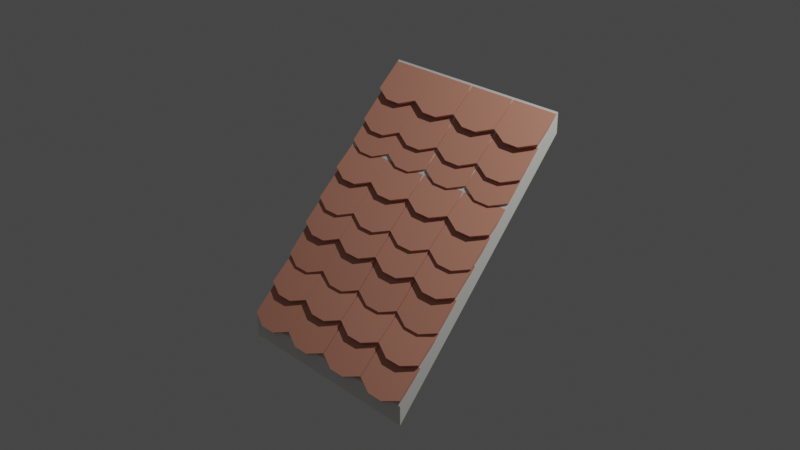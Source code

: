 # Source: Roof01_house4.blend  (saved by Blender 2.90.8; exported with 4.5.12 LTS)
import bpy
from mathutils import Matrix  # noqa: F401  (used for matrix-valued properties, if any)

bpy.ops.wm.read_factory_settings(use_empty=True)
scene = bpy.context.scene
scene.name = 'Scene'

# ---- collections
col_collection = bpy.data.collections.new('Collection'); scene.collection.children.link(col_collection)

# ---- materials (node trees are filled in below, after node groups)
mat_cream_house04 = bpy.data.materials.new('Cream_house04')
mat_cream_house04.use_transparent_shadow = False
mat_roof_house04 = bpy.data.materials.new('Roof_house04')
mat_roof_house04.use_transparent_shadow = False

# ---- material node trees
mat_cream_house04.use_nodes = True; mat_cream_house04.node_tree.nodes.clear()
_N = mat_cream_house04.node_tree.nodes; _L = mat_cream_house04.node_tree.links
n0 = _N.new('ShaderNodeBsdfPrincipled'); n0.name = 'Principled BSDF'; n0.location = (10, 300)
n0.distribution = 'GGX'
n0.subsurface_method = 'BURLEY'
n0.inputs[0].default_value = (0.8796, 0.8714, 0.8308, 1.0)
n0.inputs[3].default_value = 1.45
n0.inputs[27].default_value = (0.0, 0.0, 0.0, 1.0)
n0.inputs[28].default_value = 1.0
n1 = _N.new('ShaderNodeOutputMaterial'); n1.name = 'Material Output'; n1.location = (300, 300)
_L.new(n0.outputs[0], n1.inputs[0])
n1.is_active_output = True
mat_roof_house04.use_nodes = True; mat_roof_house04.node_tree.nodes.clear()
_N = mat_roof_house04.node_tree.nodes; _L = mat_roof_house04.node_tree.links
n0 = _N.new('ShaderNodeBsdfPrincipled'); n0.name = 'Principled BSDF'; n0.location = (10, 300)
n0.distribution = 'GGX'
n0.subsurface_method = 'BURLEY'
n0.inputs[0].default_value = (0.7011, 0.305, 0.2122, 1.0)
n0.inputs[3].default_value = 1.45
n0.inputs[27].default_value = (0.0, 0.0, 0.0, 1.0)
n0.inputs[28].default_value = 1.0
n1 = _N.new('ShaderNodeOutputMaterial'); n1.name = 'Material Output'; n1.location = (300, 300)
_L.new(n0.outputs[0], n1.inputs[0])
n1.is_active_output = True

# ---- world
world_world = bpy.data.worlds.new('World'); scene.world = world_world
world_world.use_nodes = True; world_world.node_tree.nodes.clear()
_N = world_world.node_tree.nodes; _L = world_world.node_tree.links
n0 = _N.new('ShaderNodeOutputWorld'); n0.name = 'World Output'; n0.location = (300, 300)
n1 = _N.new('ShaderNodeBackground'); n1.name = 'Background'; n1.location = (10, 300)
n1.inputs[0].default_value = (0.05088, 0.05088, 0.05088, 1.0)
_L.new(n1.outputs[0], n0.inputs[0])
n0.is_active_output = True
world_world.color = (0.05088, 0.05088, 0.05088)
world_world.use_sun_shadow = False
world_world.sun_shadow_jitter_overblur = 0.0

# ---- cameras
cam_camera = bpy.data.cameras.new('Camera')
cam_camera.clip_end = 100.0
cam_camera.ortho_scale = 7.314

# ---- lights
light_light = bpy.data.lights.new('Light', 'POINT')
light_light.transmission_factor = 0.0
light_light.energy = 1000.0
light_light.shadow_soft_size = 0.1
light_light.shadow_maximum_resolution = 0.006
light_light.use_absolute_resolution = True

# ---- meshes
me_cube_001 = bpy.data.meshes.new('Cube.001')
me_cube_001.from_pydata([(1.115, 1.041, 0.968), (-1.111, 1.041, 0.968), (1.115, -1.038, -1.437), (-1.111, -1.038, -1.437), (1.115, 1.041, 1.184), (-1.111, 1.041, 1.184), (1.115, -1.038, -1.222), (-1.111, -1.038, -1.222), (-0.5616, -1.028, -1.17), (-0.5616, -1.045, -1.152), (-1.108, -1.028, -1.17), (-1.108, -1.045, -1.152), (-0.5616, -0.7671, -0.9212), (-0.5616, -0.7847, -0.9028), (-1.108, -0.7671, -0.9212), (-1.108, -0.7847, -0.9028), (-0.9262, -1.095, -1.234), (-0.7439, -1.095, -1.234), (-0.7439, -1.112, -1.216), (-0.9262, -1.112, -1.216), (-0.7439, -0.7671, -0.9212), (-0.9262, -0.7671, -0.9212), (-0.9262, -0.7847, -0.9028), (-0.7439, -0.7847, -0.9028), (-0.009159, -1.028, -1.17), (-0.009159, -1.045, -1.152), (-0.5561, -1.028, -1.17), (-0.5561, -1.045, -1.152), (-0.009159, -0.7671, -0.9212), (-0.009159, -0.7847, -0.9028), (-0.5561, -0.7671, -0.9212), (-0.5561, -0.7847, -0.9028), (-0.3738, -1.095, -1.234), (-0.1915, -1.095, -1.234), (-0.1915, -1.112, -1.216), (-0.3738, -1.112, -1.216), (-0.1915, -0.7671, -0.9212), (-0.3738, -0.7671, -0.9212), (-0.3738, -0.7847, -0.9028), (-0.1915, -0.7847, -0.9028), (0.5528, -1.028, -1.17), (0.5528, -1.045, -1.152), (0.005886, -1.028, -1.17), (0.005886, -1.045, -1.152), (0.5528, -0.7671, -0.9212), (0.5528, -0.7847, -0.9028), (0.005886, -0.7671, -0.9212), (0.005886, -0.7847, -0.9028), (0.1882, -1.095, -1.234), (0.3705, -1.095, -1.234), (0.3705, -1.112, -1.216), (0.1882, -1.112, -1.216), (0.3705, -0.7671, -0.9212), (0.1882, -0.7671, -0.9212), (0.1882, -0.7847, -0.9028), (0.3705, -0.7847, -0.9028), (1.112, -1.028, -1.17), (1.112, -1.045, -1.152), (0.5647, -1.028, -1.17), (0.5647, -1.045, -1.152), (1.112, -0.7671, -0.9212), (1.112, -0.7847, -0.9028), (0.5647, -0.7671, -0.9212), (0.5647, -0.7847, -0.9028), (0.747, -1.095, -1.234), (0.9293, -1.095, -1.234), (0.9293, -1.112, -1.216), (0.747, -1.112, -1.216), (0.9293, -0.7671, -0.9212), (0.747, -0.7671, -0.9212), (0.747, -0.7847, -0.9028), (0.9293, -0.7847, -0.9028), (-0.5616, -0.7886, -0.8853), (-0.5616, -0.8054, -0.8662), (-1.108, -0.7886, -0.8853), (-1.108, -0.8054, -0.8662), (-0.5616, -0.5178, -0.6473), (-0.5616, -0.5346, -0.6282), (-1.108, -0.5178, -0.6473), (-1.108, -0.5346, -0.6282), (-0.9262, -0.8581, -0.9465), (-0.7439, -0.8581, -0.9465), (-0.7439, -0.8749, -0.9273), (-0.9262, -0.8749, -0.9273), (-0.7439, -0.5178, -0.6473), (-0.9262, -0.5178, -0.6473), (-0.9262, -0.5346, -0.6282), (-0.7439, -0.5346, -0.6282), (-0.009159, -0.7886, -0.8853), (-0.009159, -0.8054, -0.8662), (-0.5561, -0.7886, -0.8853), (-0.5561, -0.8054, -0.8662), (-0.009159, -0.5178, -0.6473), (-0.009159, -0.5346, -0.6282), (-0.5561, -0.5178, -0.6473), (-0.5561, -0.5346, -0.6282), (-0.3738, -0.8581, -0.9465), (-0.1915, -0.8581, -0.9465), (-0.1915, -0.8749, -0.9273), (-0.3738, -0.8749, -0.9273), (-0.1915, -0.5178, -0.6473), (-0.3738, -0.5178, -0.6473), (-0.3738, -0.5346, -0.6282), (-0.1915, -0.5346, -0.6282), (0.5528, -0.7886, -0.8853), (0.5528, -0.8054, -0.8662), (0.005886, -0.7886, -0.8853), (0.005886, -0.8054, -0.8662), (0.5528, -0.5178, -0.6473), (0.5528, -0.5346, -0.6282), (0.005886, -0.5178, -0.6473), (0.005886, -0.5346, -0.6282), (0.1882, -0.8581, -0.9465), (0.3705, -0.8581, -0.9465), (0.3705, -0.8749, -0.9273), (0.1882, -0.8749, -0.9273), (0.3705, -0.5178, -0.6473), (0.1882, -0.5178, -0.6473), (0.1882, -0.5346, -0.6282), (0.3705, -0.5346, -0.6282), (1.112, -0.7886, -0.8853), (1.112, -0.8054, -0.8662), (0.5647, -0.7886, -0.8853), (0.5647, -0.8054, -0.8662), (1.112, -0.5178, -0.6473), (1.112, -0.5346, -0.6282), (0.5647, -0.5178, -0.6473), (0.5647, -0.5346, -0.6282), (0.747, -0.8581, -0.9465), (0.9293, -0.8581, -0.9465), (0.9293, -0.8749, -0.9273), (0.747, -0.8749, -0.9273), (0.9293, -0.5178, -0.6473), (0.747, -0.5178, -0.6473), (0.747, -0.5346, -0.6282), (0.9293, -0.5346, -0.6282), (-0.5616, -0.5436, -0.633), (-0.5616, -0.5619, -0.6153), (-1.108, -0.5436, -0.633), (-1.108, -0.5619, -0.6153), (-0.5616, -0.2924, -0.3743), (-0.5616, -0.3107, -0.3566), (-1.108, -0.2924, -0.3743), (-1.108, -0.3107, -0.3566), (-0.9262, -0.6081, -0.6995), (-0.7439, -0.6081, -0.6995), (-0.7439, -0.6264, -0.6817), (-0.9262, -0.6264, -0.6817), (-0.7439, -0.2924, -0.3743), (-0.9262, -0.2924, -0.3743), (-0.9262, -0.3107, -0.3566), (-0.7439, -0.3107, -0.3566), (-0.009159, -0.5436, -0.633), (-0.009159, -0.5619, -0.6153), (-0.5561, -0.5436, -0.633), (-0.5561, -0.5619, -0.6153), (-0.009159, -0.2924, -0.3743), (-0.009159, -0.3107, -0.3566), (-0.5561, -0.2924, -0.3743), (-0.5561, -0.3107, -0.3566), (-0.3738, -0.6081, -0.6995), (-0.1915, -0.6081, -0.6995), (-0.1915, -0.6264, -0.6817), (-0.3738, -0.6264, -0.6817), (-0.1915, -0.2924, -0.3743), (-0.3738, -0.2924, -0.3743), (-0.3738, -0.3107, -0.3566), (-0.1915, -0.3107, -0.3566), (0.5528, -0.5436, -0.633), (0.5528, -0.5619, -0.6153), (0.005886, -0.5436, -0.633), (0.005886, -0.5619, -0.6153), (0.5528, -0.2924, -0.3743), (0.5528, -0.3107, -0.3566), (0.005886, -0.2924, -0.3743), (0.005886, -0.3107, -0.3566), (0.1882, -0.6081, -0.6995), (0.3705, -0.6081, -0.6995), (0.3705, -0.6264, -0.6817), (0.1882, -0.6264, -0.6817), (0.3705, -0.2924, -0.3743), (0.1882, -0.2924, -0.3743), (0.1882, -0.3107, -0.3566), (0.3705, -0.3107, -0.3566), (1.112, -0.5436, -0.633), (1.112, -0.5619, -0.6153), (0.5647, -0.5436, -0.633), (0.5647, -0.5619, -0.6153), (1.112, -0.2924, -0.3743), (1.112, -0.3107, -0.3566), (0.5647, -0.2924, -0.3743), (0.5647, -0.3107, -0.3566), (0.747, -0.6081, -0.6995), (0.9293, -0.6081, -0.6995), (0.9293, -0.6264, -0.6817), (0.747, -0.6264, -0.6817), (0.9293, -0.2924, -0.3743), (0.747, -0.2924, -0.3743), (0.747, -0.3107, -0.3566), (0.9293, -0.3107, -0.3566), (-0.5616, -0.3152, -0.3393), (-0.5616, -0.3328, -0.3208), (-1.108, -0.3152, -0.3393), (-1.108, -0.3328, -0.3208), (-0.5616, -0.05352, -0.09132), (-0.5616, -0.07104, -0.07283), (-1.108, -0.05352, -0.09132), (-1.108, -0.07104, -0.07283), (-0.9262, -0.3824, -0.403), (-0.7439, -0.3824, -0.403), (-0.7439, -0.4, -0.3845), (-0.9262, -0.4, -0.3845), (-0.7439, -0.05352, -0.09132), (-0.9262, -0.05352, -0.09132), (-0.9262, -0.07104, -0.07283), (-0.7439, -0.07104, -0.07283), (-0.009159, -0.3152, -0.3393), (-0.009159, -0.3328, -0.3208), (-0.5561, -0.3152, -0.3393), (-0.5561, -0.3328, -0.3208), (-0.009159, -0.05352, -0.09132), (-0.009159, -0.07104, -0.07283), (-0.5561, -0.05352, -0.09132), (-0.5561, -0.07104, -0.07283), (-0.3738, -0.3824, -0.403), (-0.1915, -0.3824, -0.403), (-0.1915, -0.4, -0.3845), (-0.3738, -0.4, -0.3845), (-0.1915, -0.05352, -0.09132), (-0.3738, -0.05352, -0.09132), (-0.3738, -0.07104, -0.07283), (-0.1915, -0.07104, -0.07283), (0.5528, -0.3152, -0.3393), (0.5528, -0.3328, -0.3208), (0.005886, -0.3152, -0.3393), (0.005886, -0.3328, -0.3208), (0.5528, -0.05352, -0.09132), (0.5528, -0.07104, -0.07283), (0.005886, -0.05352, -0.09132), (0.005886, -0.07104, -0.07283), (0.1882, -0.3824, -0.403), (0.3705, -0.3824, -0.403), (0.3705, -0.4, -0.3845), (0.1882, -0.4, -0.3845), (0.3705, -0.05352, -0.09132), (0.1882, -0.05352, -0.09132), (0.1882, -0.07104, -0.07283), (0.3705, -0.07104, -0.07283), (1.112, -0.3152, -0.3393), (1.112, -0.3328, -0.3208), (0.5647, -0.3152, -0.3393), (0.5647, -0.3328, -0.3208), (1.112, -0.05352, -0.09132), (1.112, -0.07104, -0.07283), (0.5647, -0.05352, -0.09132), (0.5647, -0.07104, -0.07283), (0.747, -0.3824, -0.403), (0.9293, -0.3824, -0.403), (0.9293, -0.4, -0.3845), (0.747, -0.4, -0.3845), (0.9293, -0.05352, -0.09132), (0.747, -0.05352, -0.09132), (0.747, -0.07104, -0.07283), (0.9293, -0.07104, -0.07283), (-0.5616, -0.1106, -0.1117), (-0.5616, -0.1278, -0.09295), (-1.108, -0.1106, -0.1117), (-1.108, -0.1278, -0.09295), (-0.5616, 0.1553, 0.1317), (-0.5616, 0.1381, 0.1505), (-1.108, 0.1553, 0.1317), (-1.108, 0.1381, 0.1505), (-0.9262, -0.1789, -0.1743), (-0.7439, -0.1789, -0.1743), (-0.7439, -0.1961, -0.1555), (-0.9262, -0.1961, -0.1555), (-0.7439, 0.1553, 0.1317), (-0.9262, 0.1553, 0.1317), (-0.9262, 0.1381, 0.1505), (-0.7439, 0.1381, 0.1505), (-0.009159, -0.1106, -0.1117), (-0.009159, -0.1278, -0.09295), (-0.5561, -0.1106, -0.1117), (-0.5561, -0.1278, -0.09295), (-0.009159, 0.1553, 0.1317), (-0.009159, 0.1381, 0.1505), (-0.5561, 0.1553, 0.1317), (-0.5561, 0.1381, 0.1505), (-0.3738, -0.1789, -0.1743), (-0.1915, -0.1789, -0.1743), (-0.1915, -0.1961, -0.1555), (-0.3738, -0.1961, -0.1555), (-0.1915, 0.1553, 0.1317), (-0.3738, 0.1553, 0.1317), (-0.3738, 0.1381, 0.1505), (-0.1915, 0.1381, 0.1505), (0.5528, -0.1106, -0.1117), (0.5528, -0.1278, -0.09295), (0.005886, -0.1106, -0.1117), (0.005886, -0.1278, -0.09295), (0.5528, 0.1553, 0.1317), (0.5528, 0.1381, 0.1505), (0.005886, 0.1553, 0.1317), (0.005886, 0.1381, 0.1505), (0.1882, -0.1789, -0.1743), (0.3705, -0.1789, -0.1743), (0.3705, -0.1961, -0.1555), (0.1882, -0.1961, -0.1555), (0.3705, 0.1553, 0.1317), (0.1882, 0.1553, 0.1317), (0.1882, 0.1381, 0.1505), (0.3705, 0.1381, 0.1505), (1.112, -0.1106, -0.1117), (1.112, -0.1278, -0.09295), (0.5647, -0.1106, -0.1117), (0.5647, -0.1278, -0.09295), (1.112, 0.1553, 0.1317), (1.112, 0.1381, 0.1505), (0.5647, 0.1553, 0.1317), (0.5647, 0.1381, 0.1505), (0.747, -0.1789, -0.1743), (0.9293, -0.1789, -0.1743), (0.9293, -0.1961, -0.1555), (0.747, -0.1961, -0.1555), (0.9293, 0.1553, 0.1317), (0.747, 0.1553, 0.1317), (0.747, 0.1381, 0.1505), (0.9293, 0.1381, 0.1505), (-0.5616, 0.1346, 0.168), (-0.5616, 0.1182, 0.1875), (-1.108, 0.1346, 0.168), (-1.108, 0.1182, 0.1875), (-0.5616, 0.4104, 0.4002), (-0.5616, 0.394, 0.4197), (-1.108, 0.4104, 0.4002), (-1.108, 0.394, 0.4197), (-0.9262, 0.06373, 0.1084), (-0.7439, 0.06373, 0.1084), (-0.7439, 0.04732, 0.1279), (-0.9262, 0.04732, 0.1279), (-0.7439, 0.4104, 0.4002), (-0.9262, 0.4104, 0.4002), (-0.9262, 0.394, 0.4197), (-0.7439, 0.394, 0.4197), (-0.009159, 0.1346, 0.168), (-0.009159, 0.1182, 0.1875), (-0.5561, 0.1346, 0.168), (-0.5561, 0.1182, 0.1875), (-0.009159, 0.4104, 0.4002), (-0.009159, 0.394, 0.4197), (-0.5561, 0.4104, 0.4002), (-0.5561, 0.394, 0.4197), (-0.3738, 0.06373, 0.1084), (-0.1915, 0.06373, 0.1084), (-0.1915, 0.04732, 0.1279), (-0.3738, 0.04732, 0.1279), (-0.1915, 0.4104, 0.4002), (-0.3738, 0.4104, 0.4002), (-0.3738, 0.394, 0.4197), (-0.1915, 0.394, 0.4197), (0.5528, 0.1346, 0.168), (0.5528, 0.1182, 0.1875), (0.005886, 0.1346, 0.168), (0.005886, 0.1182, 0.1875), (0.5528, 0.4104, 0.4002), (0.5528, 0.394, 0.4197), (0.005886, 0.4104, 0.4002), (0.005886, 0.394, 0.4197), (0.1882, 0.06373, 0.1084), (0.3705, 0.06373, 0.1084), (0.3705, 0.04732, 0.1279), (0.1882, 0.04732, 0.1279), (0.3705, 0.4104, 0.4002), (0.1882, 0.4104, 0.4002), (0.1882, 0.394, 0.4197), (0.3705, 0.394, 0.4197), (1.112, 0.1346, 0.168), (1.112, 0.1182, 0.1875), (0.5647, 0.1346, 0.168), (0.5647, 0.1182, 0.1875), (1.112, 0.4104, 0.4002), (1.112, 0.394, 0.4197), (0.5647, 0.4104, 0.4002), (0.5647, 0.394, 0.4197), (0.747, 0.06373, 0.1084), (0.9293, 0.06373, 0.1084), (0.9293, 0.04732, 0.1279), (0.747, 0.04732, 0.1279), (0.9293, 0.4104, 0.4002), (0.747, 0.4104, 0.4002), (0.747, 0.394, 0.4197), (0.9293, 0.394, 0.4197), (-0.5616, 0.3849, 0.4151), (-0.5616, 0.367, 0.4332), (-1.108, 0.3849, 0.4151), (-1.108, 0.367, 0.4332), (-0.5616, 0.6415, 0.6683), (-0.5616, 0.6236, 0.6865), (-1.108, 0.6415, 0.6683), (-1.108, 0.6236, 0.6865), (-0.9262, 0.319, 0.35), (-0.7439, 0.319, 0.35), (-0.7439, 0.3011, 0.3682), (-0.9262, 0.3011, 0.3682), (-0.7439, 0.6415, 0.6683), (-0.9262, 0.6415, 0.6683), (-0.9262, 0.6236, 0.6865), (-0.7439, 0.6236, 0.6865), (-0.009159, 0.3849, 0.4151), (-0.009159, 0.367, 0.4332), (-0.5561, 0.3849, 0.4151), (-0.5561, 0.367, 0.4332), (-0.009159, 0.6415, 0.6683), (-0.009159, 0.6236, 0.6865), (-0.5561, 0.6415, 0.6683), (-0.5561, 0.6236, 0.6865), (-0.3738, 0.319, 0.35), (-0.1915, 0.319, 0.35), (-0.1915, 0.3011, 0.3682), (-0.3738, 0.3011, 0.3682), (-0.1915, 0.6415, 0.6683), (-0.3738, 0.6415, 0.6683), (-0.3738, 0.6236, 0.6865), (-0.1915, 0.6236, 0.6865), (0.5528, 0.3849, 0.4151), (0.5528, 0.367, 0.4332), (0.005886, 0.3849, 0.4151), (0.005886, 0.367, 0.4332), (0.5528, 0.6415, 0.6683), (0.5528, 0.6236, 0.6865), (0.005886, 0.6415, 0.6683), (0.005886, 0.6236, 0.6865), (0.1882, 0.319, 0.35), (0.3705, 0.319, 0.35), (0.3705, 0.3011, 0.3682), (0.1882, 0.3011, 0.3682), (0.3705, 0.6415, 0.6683), (0.1882, 0.6415, 0.6683), (0.1882, 0.6236, 0.6865), (0.3705, 0.6236, 0.6865), (1.112, 0.3849, 0.4151), (1.112, 0.367, 0.4332), (0.5647, 0.3849, 0.4151), (0.5647, 0.367, 0.4332), (1.112, 0.6415, 0.6683), (1.112, 0.6236, 0.6865), (0.5647, 0.6415, 0.6683), (0.5647, 0.6236, 0.6865), (0.747, 0.319, 0.35), (0.9293, 0.319, 0.35), (0.9293, 0.3011, 0.3682), (0.747, 0.3011, 0.3682), (0.9293, 0.6415, 0.6683), (0.747, 0.6415, 0.6683), (0.747, 0.6236, 0.6865), (0.9293, 0.6236, 0.6865), (-0.5616, 0.5402, 0.6136), (-0.5616, 0.5224, 0.6318), (-1.108, 0.5402, 0.6136), (-1.108, 0.5224, 0.6318), (-0.5616, 0.798, 0.8657), (-0.5616, 0.7801, 0.8839), (-1.108, 0.798, 0.8657), (-1.108, 0.7801, 0.8839), (-0.9262, 0.474, 0.5488), (-0.7439, 0.474, 0.5488), (-0.7439, 0.4562, 0.567), (-0.9262, 0.4562, 0.567), (-0.7439, 0.798, 0.8657), (-0.9262, 0.798, 0.8657), (-0.9262, 0.7801, 0.8839), (-0.7439, 0.7801, 0.8839), (-0.009159, 0.5402, 0.6136), (-0.009159, 0.5224, 0.6318), (-0.5561, 0.5402, 0.6136), (-0.5561, 0.5224, 0.6318), (-0.009159, 0.798, 0.8657), (-0.009159, 0.7801, 0.8839), (-0.5561, 0.798, 0.8657), (-0.5561, 0.7801, 0.8839), (-0.3738, 0.474, 0.5488), (-0.1915, 0.474, 0.5488), (-0.1915, 0.4562, 0.567), (-0.3738, 0.4562, 0.567), (-0.1915, 0.798, 0.8657), (-0.3738, 0.798, 0.8657), (-0.3738, 0.7801, 0.8839), (-0.1915, 0.7801, 0.8839), (0.5528, 0.5402, 0.6136), (0.5528, 0.5224, 0.6318), (0.005886, 0.5402, 0.6136), (0.005886, 0.5224, 0.6318), (0.5528, 0.798, 0.8657), (0.5528, 0.7801, 0.8839), (0.005886, 0.798, 0.8657), (0.005886, 0.7801, 0.8839), (0.1882, 0.474, 0.5488), (0.3705, 0.474, 0.5488), (0.3705, 0.4562, 0.567), (0.1882, 0.4562, 0.567), (0.3705, 0.798, 0.8657), (0.1882, 0.798, 0.8657), (0.1882, 0.7801, 0.8839), (0.3705, 0.7801, 0.8839), (1.112, 0.5402, 0.6136), (1.112, 0.5224, 0.6318), (0.5647, 0.5402, 0.6136), (0.5647, 0.5224, 0.6318), (1.112, 0.798, 0.8657), (1.112, 0.7801, 0.8839), (0.5647, 0.798, 0.8657), (0.5647, 0.7801, 0.8839), (0.747, 0.474, 0.5488), (0.9293, 0.474, 0.5488), (0.9293, 0.4562, 0.567), (0.747, 0.4562, 0.567), (0.9293, 0.798, 0.8657), (0.747, 0.798, 0.8657), (0.747, 0.7801, 0.8839), (0.9293, 0.7801, 0.8839), (-0.5616, 0.7721, 0.9094), (-0.5616, 0.755, 0.9284), (-1.108, 0.7721, 0.9094), (-1.108, 0.755, 0.9284), (-0.5616, 1.04, 1.151), (-0.5616, 1.023, 1.17), (-1.108, 1.04, 1.151), (-1.108, 1.023, 1.17), (-0.9262, 0.7032, 0.8475), (-0.7439, 0.7032, 0.8475), (-0.7439, 0.6862, 0.8664), (-0.9262, 0.6862, 0.8664), (-0.7439, 1.04, 1.151), (-0.9262, 1.04, 1.151), (-0.9262, 1.023, 1.17), (-0.7439, 1.023, 1.17), (-0.009159, 0.7721, 0.9094), (-0.009159, 0.755, 0.9284), (-0.5561, 0.7721, 0.9094), (-0.5561, 0.755, 0.9284), (-0.009159, 1.04, 1.151), (-0.009159, 1.023, 1.17), (-0.5561, 1.04, 1.151), (-0.5561, 1.023, 1.17), (-0.3738, 0.7032, 0.8475), (-0.1915, 0.7032, 0.8475), (-0.1915, 0.6862, 0.8664), (-0.3738, 0.6862, 0.8664), (-0.1915, 1.04, 1.151), (-0.3738, 1.04, 1.151), (-0.3738, 1.023, 1.17), (-0.1915, 1.023, 1.17), (0.5528, 0.7721, 0.9094), (0.5528, 0.755, 0.9284), (0.005886, 0.7721, 0.9094), (0.005886, 0.755, 0.9284), (0.5528, 1.04, 1.151), (0.5528, 1.023, 1.17), (0.005886, 1.04, 1.151), (0.005886, 1.023, 1.17), (0.1882, 0.7032, 0.8475), (0.3705, 0.7032, 0.8475), (0.3705, 0.6862, 0.8664), (0.1882, 0.6862, 0.8664), (0.3705, 1.04, 1.151), (0.1882, 1.04, 1.151), (0.1882, 1.023, 1.17), (0.3705, 1.023, 1.17), (1.112, 0.7721, 0.9094), (1.112, 0.755, 0.9284), (0.5647, 0.7721, 0.9094), (0.5647, 0.755, 0.9284), (1.112, 1.04, 1.151), (1.112, 1.023, 1.17), (0.5647, 1.04, 1.151), (0.5647, 1.023, 1.17), (0.747, 0.7032, 0.8475), (0.9293, 0.7032, 0.8475), (0.9293, 0.6862, 0.8664), (0.747, 0.6862, 0.8664), (0.9293, 1.04, 1.151), (0.747, 1.04, 1.151), (0.747, 1.023, 1.17), (0.9293, 1.023, 1.17)], [], [(5, 7, 6, 4), (2, 0, 4, 6), (3, 2, 6, 7), (1, 3, 7, 5), (0, 1, 5, 4), (0, 2, 3, 1), (16, 19, 11, 10), (10, 11, 15, 14), (20, 23, 13, 12), (12, 13, 9, 8), (17, 20, 12, 8), (23, 18, 9, 13), (15, 11, 19, 22), (22, 19, 18, 23), (10, 14, 21, 16), (16, 21, 20, 17), (14, 15, 22, 21), (21, 22, 23, 20), (8, 9, 18, 17), (17, 18, 19, 16), (32, 35, 27, 26), (26, 27, 31, 30), (36, 39, 29, 28), (28, 29, 25, 24), (33, 36, 28, 24), (39, 34, 25, 29), (31, 27, 35, 38), (38, 35, 34, 39), (26, 30, 37, 32), (32, 37, 36, 33), (30, 31, 38, 37), (37, 38, 39, 36), (24, 25, 34, 33), (33, 34, 35, 32), (48, 51, 43, 42), (42, 43, 47, 46), (52, 55, 45, 44), (44, 45, 41, 40), (49, 52, 44, 40), (55, 50, 41, 45), (47, 43, 51, 54), (54, 51, 50, 55), (42, 46, 53, 48), (48, 53, 52, 49), (46, 47, 54, 53), (53, 54, 55, 52), (40, 41, 50, 49), (49, 50, 51, 48), (64, 67, 59, 58), (58, 59, 63, 62), (68, 71, 61, 60), (60, 61, 57, 56), (65, 68, 60, 56), (71, 66, 57, 61), (63, 59, 67, 70), (70, 67, 66, 71), (58, 62, 69, 64), (64, 69, 68, 65), (62, 63, 70, 69), (69, 70, 71, 68), (56, 57, 66, 65), (65, 66, 67, 64), (80, 83, 75, 74), (74, 75, 79, 78), (84, 87, 77, 76), (76, 77, 73, 72), (81, 84, 76, 72), (87, 82, 73, 77), (79, 75, 83, 86), (86, 83, 82, 87), (74, 78, 85, 80), (80, 85, 84, 81), (78, 79, 86, 85), (85, 86, 87, 84), (72, 73, 82, 81), (81, 82, 83, 80), (96, 99, 91, 90), (90, 91, 95, 94), (100, 103, 93, 92), (92, 93, 89, 88), (97, 100, 92, 88), (103, 98, 89, 93), (95, 91, 99, 102), (102, 99, 98, 103), (90, 94, 101, 96), (96, 101, 100, 97), (94, 95, 102, 101), (101, 102, 103, 100), (88, 89, 98, 97), (97, 98, 99, 96), (112, 115, 107, 106), (106, 107, 111, 110), (116, 119, 109, 108), (108, 109, 105, 104), (113, 116, 108, 104), (119, 114, 105, 109), (111, 107, 115, 118), (118, 115, 114, 119), (106, 110, 117, 112), (112, 117, 116, 113), (110, 111, 118, 117), (117, 118, 119, 116), (104, 105, 114, 113), (113, 114, 115, 112), (128, 131, 123, 122), (122, 123, 127, 126), (132, 135, 125, 124), (124, 125, 121, 120), (129, 132, 124, 120), (135, 130, 121, 125), (127, 123, 131, 134), (134, 131, 130, 135), (122, 126, 133, 128), (128, 133, 132, 129), (126, 127, 134, 133), (133, 134, 135, 132), (120, 121, 130, 129), (129, 130, 131, 128), (144, 147, 139, 138), (138, 139, 143, 142), (148, 151, 141, 140), (140, 141, 137, 136), (145, 148, 140, 136), (151, 146, 137, 141), (143, 139, 147, 150), (150, 147, 146, 151), (138, 142, 149, 144), (144, 149, 148, 145), (142, 143, 150, 149), (149, 150, 151, 148), (136, 137, 146, 145), (145, 146, 147, 144), (160, 163, 155, 154), (154, 155, 159, 158), (164, 167, 157, 156), (156, 157, 153, 152), (161, 164, 156, 152), (167, 162, 153, 157), (159, 155, 163, 166), (166, 163, 162, 167), (154, 158, 165, 160), (160, 165, 164, 161), (158, 159, 166, 165), (165, 166, 167, 164), (152, 153, 162, 161), (161, 162, 163, 160), (176, 179, 171, 170), (170, 171, 175, 174), (180, 183, 173, 172), (172, 173, 169, 168), (177, 180, 172, 168), (183, 178, 169, 173), (175, 171, 179, 182), (182, 179, 178, 183), (170, 174, 181, 176), (176, 181, 180, 177), (174, 175, 182, 181), (181, 182, 183, 180), (168, 169, 178, 177), (177, 178, 179, 176), (192, 195, 187, 186), (186, 187, 191, 190), (196, 199, 189, 188), (188, 189, 185, 184), (193, 196, 188, 184), (199, 194, 185, 189), (191, 187, 195, 198), (198, 195, 194, 199), (186, 190, 197, 192), (192, 197, 196, 193), (190, 191, 198, 197), (197, 198, 199, 196), (184, 185, 194, 193), (193, 194, 195, 192), (208, 211, 203, 202), (202, 203, 207, 206), (212, 215, 205, 204), (204, 205, 201, 200), (209, 212, 204, 200), (215, 210, 201, 205), (207, 203, 211, 214), (214, 211, 210, 215), (202, 206, 213, 208), (208, 213, 212, 209), (206, 207, 214, 213), (213, 214, 215, 212), (200, 201, 210, 209), (209, 210, 211, 208), (224, 227, 219, 218), (218, 219, 223, 222), (228, 231, 221, 220), (220, 221, 217, 216), (225, 228, 220, 216), (231, 226, 217, 221), (223, 219, 227, 230), (230, 227, 226, 231), (218, 222, 229, 224), (224, 229, 228, 225), (222, 223, 230, 229), (229, 230, 231, 228), (216, 217, 226, 225), (225, 226, 227, 224), (240, 243, 235, 234), (234, 235, 239, 238), (244, 247, 237, 236), (236, 237, 233, 232), (241, 244, 236, 232), (247, 242, 233, 237), (239, 235, 243, 246), (246, 243, 242, 247), (234, 238, 245, 240), (240, 245, 244, 241), (238, 239, 246, 245), (245, 246, 247, 244), (232, 233, 242, 241), (241, 242, 243, 240), (256, 259, 251, 250), (250, 251, 255, 254), (260, 263, 253, 252), (252, 253, 249, 248), (257, 260, 252, 248), (263, 258, 249, 253), (255, 251, 259, 262), (262, 259, 258, 263), (250, 254, 261, 256), (256, 261, 260, 257), (254, 255, 262, 261), (261, 262, 263, 260), (248, 249, 258, 257), (257, 258, 259, 256), (272, 275, 267, 266), (266, 267, 271, 270), (276, 279, 269, 268), (268, 269, 265, 264), (273, 276, 268, 264), (279, 274, 265, 269), (271, 267, 275, 278), (278, 275, 274, 279), (266, 270, 277, 272), (272, 277, 276, 273), (270, 271, 278, 277), (277, 278, 279, 276), (264, 265, 274, 273), (273, 274, 275, 272), (288, 291, 283, 282), (282, 283, 287, 286), (292, 295, 285, 284), (284, 285, 281, 280), (289, 292, 284, 280), (295, 290, 281, 285), (287, 283, 291, 294), (294, 291, 290, 295), (282, 286, 293, 288), (288, 293, 292, 289), (286, 287, 294, 293), (293, 294, 295, 292), (280, 281, 290, 289), (289, 290, 291, 288), (304, 307, 299, 298), (298, 299, 303, 302), (308, 311, 301, 300), (300, 301, 297, 296), (305, 308, 300, 296), (311, 306, 297, 301), (303, 299, 307, 310), (310, 307, 306, 311), (298, 302, 309, 304), (304, 309, 308, 305), (302, 303, 310, 309), (309, 310, 311, 308), (296, 297, 306, 305), (305, 306, 307, 304), (320, 323, 315, 314), (314, 315, 319, 318), (324, 327, 317, 316), (316, 317, 313, 312), (321, 324, 316, 312), (327, 322, 313, 317), (319, 315, 323, 326), (326, 323, 322, 327), (314, 318, 325, 320), (320, 325, 324, 321), (318, 319, 326, 325), (325, 326, 327, 324), (312, 313, 322, 321), (321, 322, 323, 320), (336, 339, 331, 330), (330, 331, 335, 334), (340, 343, 333, 332), (332, 333, 329, 328), (337, 340, 332, 328), (343, 338, 329, 333), (335, 331, 339, 342), (342, 339, 338, 343), (330, 334, 341, 336), (336, 341, 340, 337), (334, 335, 342, 341), (341, 342, 343, 340), (328, 329, 338, 337), (337, 338, 339, 336), (352, 355, 347, 346), (346, 347, 351, 350), (356, 359, 349, 348), (348, 349, 345, 344), (353, 356, 348, 344), (359, 354, 345, 349), (351, 347, 355, 358), (358, 355, 354, 359), (346, 350, 357, 352), (352, 357, 356, 353), (350, 351, 358, 357), (357, 358, 359, 356), (344, 345, 354, 353), (353, 354, 355, 352), (368, 371, 363, 362), (362, 363, 367, 366), (372, 375, 365, 364), (364, 365, 361, 360), (369, 372, 364, 360), (375, 370, 361, 365), (367, 363, 371, 374), (374, 371, 370, 375), (362, 366, 373, 368), (368, 373, 372, 369), (366, 367, 374, 373), (373, 374, 375, 372), (360, 361, 370, 369), (369, 370, 371, 368), (384, 387, 379, 378), (378, 379, 383, 382), (388, 391, 381, 380), (380, 381, 377, 376), (385, 388, 380, 376), (391, 386, 377, 381), (383, 379, 387, 390), (390, 387, 386, 391), (378, 382, 389, 384), (384, 389, 388, 385), (382, 383, 390, 389), (389, 390, 391, 388), (376, 377, 386, 385), (385, 386, 387, 384), (400, 403, 395, 394), (394, 395, 399, 398), (404, 407, 397, 396), (396, 397, 393, 392), (401, 404, 396, 392), (407, 402, 393, 397), (399, 395, 403, 406), (406, 403, 402, 407), (394, 398, 405, 400), (400, 405, 404, 401), (398, 399, 406, 405), (405, 406, 407, 404), (392, 393, 402, 401), (401, 402, 403, 400), (416, 419, 411, 410), (410, 411, 415, 414), (420, 423, 413, 412), (412, 413, 409, 408), (417, 420, 412, 408), (423, 418, 409, 413), (415, 411, 419, 422), (422, 419, 418, 423), (410, 414, 421, 416), (416, 421, 420, 417), (414, 415, 422, 421), (421, 422, 423, 420), (408, 409, 418, 417), (417, 418, 419, 416), (432, 435, 427, 426), (426, 427, 431, 430), (436, 439, 429, 428), (428, 429, 425, 424), (433, 436, 428, 424), (439, 434, 425, 429), (431, 427, 435, 438), (438, 435, 434, 439), (426, 430, 437, 432), (432, 437, 436, 433), (430, 431, 438, 437), (437, 438, 439, 436), (424, 425, 434, 433), (433, 434, 435, 432), (448, 451, 443, 442), (442, 443, 447, 446), (452, 455, 445, 444), (444, 445, 441, 440), (449, 452, 444, 440), (455, 450, 441, 445), (447, 443, 451, 454), (454, 451, 450, 455), (442, 446, 453, 448), (448, 453, 452, 449), (446, 447, 454, 453), (453, 454, 455, 452), (440, 441, 450, 449), (449, 450, 451, 448), (464, 467, 459, 458), (458, 459, 463, 462), (468, 471, 461, 460), (460, 461, 457, 456), (465, 468, 460, 456), (471, 466, 457, 461), (463, 459, 467, 470), (470, 467, 466, 471), (458, 462, 469, 464), (464, 469, 468, 465), (462, 463, 470, 469), (469, 470, 471, 468), (456, 457, 466, 465), (465, 466, 467, 464), (480, 483, 475, 474), (474, 475, 479, 478), (484, 487, 477, 476), (476, 477, 473, 472), (481, 484, 476, 472), (487, 482, 473, 477), (479, 475, 483, 486), (486, 483, 482, 487), (474, 478, 485, 480), (480, 485, 484, 481), (478, 479, 486, 485), (485, 486, 487, 484), (472, 473, 482, 481), (481, 482, 483, 480), (496, 499, 491, 490), (490, 491, 495, 494), (500, 503, 493, 492), (492, 493, 489, 488), (497, 500, 492, 488), (503, 498, 489, 493), (495, 491, 499, 502), (502, 499, 498, 503), (490, 494, 501, 496), (496, 501, 500, 497), (494, 495, 502, 501), (501, 502, 503, 500), (488, 489, 498, 497), (497, 498, 499, 496), (512, 515, 507, 506), (506, 507, 511, 510), (516, 519, 509, 508), (508, 509, 505, 504), (513, 516, 508, 504), (519, 514, 505, 509), (511, 507, 515, 518), (518, 515, 514, 519), (506, 510, 517, 512), (512, 517, 516, 513), (510, 511, 518, 517), (517, 518, 519, 516), (504, 505, 514, 513), (513, 514, 515, 512), (528, 531, 523, 522), (522, 523, 527, 526), (532, 535, 525, 524), (524, 525, 521, 520), (529, 532, 524, 520), (535, 530, 521, 525), (527, 523, 531, 534), (534, 531, 530, 535), (522, 526, 533, 528), (528, 533, 532, 529), (526, 527, 534, 533), (533, 534, 535, 532), (520, 521, 530, 529), (529, 530, 531, 528), (544, 547, 539, 538), (538, 539, 543, 542), (548, 551, 541, 540), (540, 541, 537, 536), (545, 548, 540, 536), (551, 546, 537, 541), (543, 539, 547, 550), (550, 547, 546, 551), (538, 542, 549, 544), (544, 549, 548, 545), (542, 543, 550, 549), (549, 550, 551, 548), (536, 537, 546, 545), (545, 546, 547, 544), (560, 563, 555, 554), (554, 555, 559, 558), (564, 567, 557, 556), (556, 557, 553, 552), (561, 564, 556, 552), (567, 562, 553, 557), (559, 555, 563, 566), (566, 563, 562, 567), (554, 558, 565, 560), (560, 565, 564, 561), (558, 559, 566, 565), (565, 566, 567, 564), (552, 553, 562, 561), (561, 562, 563, 560), (576, 579, 571, 570), (570, 571, 575, 574), (580, 583, 573, 572), (572, 573, 569, 568), (577, 580, 572, 568), (583, 578, 569, 573), (575, 571, 579, 582), (582, 579, 578, 583), (570, 574, 581, 576), (576, 581, 580, 577), (574, 575, 582, 581), (581, 582, 583, 580), (568, 569, 578, 577), (577, 578, 579, 576)])
me_cube_001.polygons.foreach_set('material_index', [0, 0, 0, 0, 0, 0, 1, 1, 1, 1, 1, 1, 1, 1, 1, 1, 1, 1, 1, 1, 1, 1, 1, 1, 1, 1, 1, 1, 1, 1, 1, 1, 1, 1, 1, 1, 1, 1, 1, 1, 1, 1, 1, 1, 1, 1, 1, 1, 1, 1, 1, 1, 1, 1, 1, 1, 1, 1, 1, 1, 1, 1, 1, 1, 1, 1, 1, 1, 1, 1, 1, 1, 1, 1, 1, 1, 1, 1, 1, 1, 1, 1, 1, 1, 1, 1, 1, 1, 1, 1, 1, 1, 1, 1, 1, 1, 1, 1, 1, 1, 1, 1, 1, 1, 1, 1, 1, 1, 1, 1, 1, 1, 1, 1, 1, 1, 1, 1, 1, 1, 1, 1, 1, 1, 1, 1, 1, 1, 1, 1, 1, 1, 1, 1, 1, 1, 1, 1, 1, 1, 1, 1, 1, 1, 1, 1, 1, 1, 1, 1, 1, 1, 1, 1, 1, 1, 1, 1, 1, 1, 1, 1, 1, 1, 1, 1, 1, 1, 1, 1, 1, 1, 1, 1, 1, 1, 1, 1, 1, 1, 1, 1, 1, 1, 1, 1, 1, 1, 1, 1, 1, 1, 1, 1, 1, 1, 1, 1, 1, 1, 1, 1, 1, 1, 1, 1, 1, 1, 1, 1, 1, 1, 1, 1, 1, 1, 1, 1, 1, 1, 1, 1, 1, 1, 1, 1, 1, 1, 1, 1, 1, 1, 1, 1, 1, 1, 1, 1, 1, 1, 1, 1, 1, 1, 1, 1, 1, 1, 1, 1, 1, 1, 1, 1, 1, 1, 1, 1, 1, 1, 1, 1, 1, 1, 1, 1, 1, 1, 1, 1, 1, 1, 1, 1, 1, 1, 1, 1, 1, 1, 1, 1, 1, 1, 1, 1, 1, 1, 1, 1, 1, 1, 1, 1, 1, 1, 1, 1, 1, 1, 1, 1, 1, 1, 1, 1, 1, 1, 1, 1, 1, 1, 1, 1, 1, 1, 1, 1, 1, 1, 1, 1, 1, 1, 1, 1, 1, 1, 1, 1, 1, 1, 1, 1, 1, 1, 1, 1, 1, 1, 1, 1, 1, 1, 1, 1, 1, 1, 1, 1, 1, 1, 1, 1, 1, 1, 1, 1, 1, 1, 1, 1, 1, 1, 1, 1, 1, 1, 1, 1, 1, 1, 1, 1, 1, 1, 1, 1, 1, 1, 1, 1, 1, 1, 1, 1, 1, 1, 1, 1, 1, 1, 1, 1, 1, 1, 1, 1, 1, 1, 1, 1, 1, 1, 1, 1, 1, 1, 1, 1, 1, 1, 1, 1, 1, 1, 1, 1, 1, 1, 1, 1, 1, 1, 1, 1, 1, 1, 1, 1, 1, 1, 1, 1, 1, 1, 1, 1, 1, 1, 1, 1, 1, 1, 1, 1, 1, 1, 1, 1, 1, 1, 1, 1, 1, 1, 1, 1, 1, 1, 1, 1, 1, 1, 1, 1, 1, 1, 1, 1, 1, 1, 1, 1, 1, 1, 1, 1, 1, 1, 1, 1, 1, 1, 1, 1, 1, 1, 1, 1, 1, 1, 1, 1, 1, 1, 1, 1, 1, 1, 1, 1, 1, 1, 1, 1, 1, 1, 1, 1])
_uv = me_cube_001.uv_layers.new(name='UVMap')
_uv.uv.foreach_set('vector', [0.625, 0.5, 0.625, 0.5, 0.625, 0.25, 0.625, 0.25, 0.625, 0.25, 0.625, 0.25, 0.625, 0.25, 0.625, 0.25, 0.625, 0.5, 0.625, 0.25, 0.625, 0.25, 0.625, 0.5, 0.625, 0.5, 0.625, 0.5, 0.625, 0.5, 0.625, 0.5, 0.625, 0.25, 0.625, 0.5, 0.625, 0.5, 0.625, 0.25, 0.625, 0.25, 0.625, 0.25, 0.625, 0.5, 0.625, 0.5, 0.375, 0.1667, 0.625, 0.1667, 0.625, 0.25, 0.375, 0.25, 0.375, 0.25, 0.625, 0.25, 0.625, 0.5, 0.375, 0.5, 0.375, 0.6667, 0.625, 0.6667, 0.625, 0.75, 0.375, 0.75, 0.375, 0.75, 0.625, 0.75, 0.625, 1.0, 0.375, 1.0, 0.125, 0.6667, 0.375, 0.6667, 0.375, 0.75, 0.125, 0.75, 0.625, 0.6667, 0.875, 0.6667, 0.875, 0.75, 0.625, 0.75, 0.625, 0.5, 0.875, 0.5, 0.875, 0.5833, 0.625, 0.5833, 0.625, 0.5833, 0.875, 0.5833, 0.875, 0.6667, 0.625, 0.6667, 0.125, 0.5, 0.375, 0.5, 0.375, 0.5833, 0.125, 0.5833, 0.125, 0.5833, 0.375, 0.5833, 0.375, 0.6667, 0.125, 0.6667, 0.375, 0.5, 0.625, 0.5, 0.625, 0.5833, 0.375, 0.5833, 0.375, 0.5833, 0.625, 0.5833, 0.625, 0.6667, 0.375, 0.6667, 0.375, 0.0, 0.625, 0.0, 0.625, 0.08333, 0.375, 0.08333, 0.375, 0.08333, 0.625, 0.08333, 0.625, 0.1667, 0.375, 0.1667, 0.375, 0.1667, 0.625, 0.1667, 0.625, 0.25, 0.375, 0.25, 0.375, 0.25, 0.625, 0.25, 0.625, 0.5, 0.375, 0.5, 0.375, 0.6667, 0.625, 0.6667, 0.625, 0.75, 0.375, 0.75, 0.375, 0.75, 0.625, 0.75, 0.625, 1.0, 0.375, 1.0, 0.125, 0.6667, 0.375, 0.6667, 0.375, 0.75, 0.125, 0.75, 0.625, 0.6667, 0.875, 0.6667, 0.875, 0.75, 0.625, 0.75, 0.625, 0.5, 0.875, 0.5, 0.875, 0.5833, 0.625, 0.5833, 0.625, 0.5833, 0.875, 0.5833, 0.875, 0.6667, 0.625, 0.6667, 0.125, 0.5, 0.375, 0.5, 0.375, 0.5833, 0.125, 0.5833, 0.125, 0.5833, 0.375, 0.5833, 0.375, 0.6667, 0.125, 0.6667, 0.375, 0.5, 0.625, 0.5, 0.625, 0.5833, 0.375, 0.5833, 0.375, 0.5833, 0.625, 0.5833, 0.625, 0.6667, 0.375, 0.6667, 0.375, 0.0, 0.625, 0.0, 0.625, 0.08333, 0.375, 0.08333, 0.375, 0.08333, 0.625, 0.08333, 0.625, 0.1667, 0.375, 0.1667, 0.375, 0.1667, 0.625, 0.1667, 0.625, 0.25, 0.375, 0.25, 0.375, 0.25, 0.625, 0.25, 0.625, 0.5, 0.375, 0.5, 0.375, 0.6667, 0.625, 0.6667, 0.625, 0.75, 0.375, 0.75, 0.375, 0.75, 0.625, 0.75, 0.625, 1.0, 0.375, 1.0, 0.125, 0.6667, 0.375, 0.6667, 0.375, 0.75, 0.125, 0.75, 0.625, 0.6667, 0.875, 0.6667, 0.875, 0.75, 0.625, 0.75, 0.625, 0.5, 0.875, 0.5, 0.875, 0.5833, 0.625, 0.5833, 0.625, 0.5833, 0.875, 0.5833, 0.875, 0.6667, 0.625, 0.6667, 0.125, 0.5, 0.375, 0.5, 0.375, 0.5833, 0.125, 0.5833, 0.125, 0.5833, 0.375, 0.5833, 0.375, 0.6667, 0.125, 0.6667, 0.375, 0.5, 0.625, 0.5, 0.625, 0.5833, 0.375, 0.5833, 0.375, 0.5833, 0.625, 0.5833, 0.625, 0.6667, 0.375, 0.6667, 0.375, 0.0, 0.625, 0.0, 0.625, 0.08333, 0.375, 0.08333, 0.375, 0.08333, 0.625, 0.08333, 0.625, 0.1667, 0.375, 0.1667, 0.375, 0.1667, 0.625, 0.1667, 0.625, 0.25, 0.375, 0.25, 0.375, 0.25, 0.625, 0.25, 0.625, 0.5, 0.375, 0.5, 0.375, 0.6667, 0.625, 0.6667, 0.625, 0.75, 0.375, 0.75, 0.375, 0.75, 0.625, 0.75, 0.625, 1.0, 0.375, 1.0, 0.125, 0.6667, 0.375, 0.6667, 0.375, 0.75, 0.125, 0.75, 0.625, 0.6667, 0.875, 0.6667, 0.875, 0.75, 0.625, 0.75, 0.625, 0.5, 0.875, 0.5, 0.875, 0.5833, 0.625, 0.5833, 0.625, 0.5833, 0.875, 0.5833, 0.875, 0.6667, 0.625, 0.6667, 0.125, 0.5, 0.375, 0.5, 0.375, 0.5833, 0.125, 0.5833, 0.125, 0.5833, 0.375, 0.5833, 0.375, 0.6667, 0.125, 0.6667, 0.375, 0.5, 0.625, 0.5, 0.625, 0.5833, 0.375, 0.5833, 0.375, 0.5833, 0.625, 0.5833, 0.625, 0.6667, 0.375, 0.6667, 0.375, 0.0, 0.625, 0.0, 0.625, 0.08333, 0.375, 0.08333, 0.375, 0.08333, 0.625, 0.08333, 0.625, 0.1667, 0.375, 0.1667, 0.375, 0.1667, 0.625, 0.1667, 0.625, 0.25, 0.375, 0.25, 0.375, 0.25, 0.625, 0.25, 0.625, 0.5, 0.375, 0.5, 0.375, 0.6667, 0.625, 0.6667, 0.625, 0.75, 0.375, 0.75, 0.375, 0.75, 0.625, 0.75, 0.625, 1.0, 0.375, 1.0, 0.125, 0.6667, 0.375, 0.6667, 0.375, 0.75, 0.125, 0.75, 0.625, 0.6667, 0.875, 0.6667, 0.875, 0.75, 0.625, 0.75, 0.625, 0.5, 0.875, 0.5, 0.875, 0.5833, 0.625, 0.5833, 0.625, 0.5833, 0.875, 0.5833, 0.875, 0.6667, 0.625, 0.6667, 0.125, 0.5, 0.375, 0.5, 0.375, 0.5833, 0.125, 0.5833, 0.125, 0.5833, 0.375, 0.5833, 0.375, 0.6667, 0.125, 0.6667, 0.375, 0.5, 0.625, 0.5, 0.625, 0.5833, 0.375, 0.5833, 0.375, 0.5833, 0.625, 0.5833, 0.625, 0.6667, 0.375, 0.6667, 0.375, 0.0, 0.625, 0.0, 0.625, 0.08333, 0.375, 0.08333, 0.375, 0.08333, 0.625, 0.08333, 0.625, 0.1667, 0.375, 0.1667, 0.375, 0.1667, 0.625, 0.1667, 0.625, 0.25, 0.375, 0.25, 0.375, 0.25, 0.625, 0.25, 0.625, 0.5, 0.375, 0.5, 0.375, 0.6667, 0.625, 0.6667, 0.625, 0.75, 0.375, 0.75, 0.375, 0.75, 0.625, 0.75, 0.625, 1.0, 0.375, 1.0, 0.125, 0.6667, 0.375, 0.6667, 0.375, 0.75, 0.125, 0.75, 0.625, 0.6667, 0.875, 0.6667, 0.875, 0.75, 0.625, 0.75, 0.625, 0.5, 0.875, 0.5, 0.875, 0.5833, 0.625, 0.5833, 0.625, 0.5833, 0.875, 0.5833, 0.875, 0.6667, 0.625, 0.6667, 0.125, 0.5, 0.375, 0.5, 0.375, 0.5833, 0.125, 0.5833, 0.125, 0.5833, 0.375, 0.5833, 0.375, 0.6667, 0.125, 0.6667, 0.375, 0.5, 0.625, 0.5, 0.625, 0.5833, 0.375, 0.5833, 0.375, 0.5833, 0.625, 0.5833, 0.625, 0.6667, 0.375, 0.6667, 0.375, 0.0, 0.625, 0.0, 0.625, 0.08333, 0.375, 0.08333, 0.375, 0.08333, 0.625, 0.08333, 0.625, 0.1667, 0.375, 0.1667, 0.375, 0.1667, 0.625, 0.1667, 0.625, 0.25, 0.375, 0.25, 0.375, 0.25, 0.625, 0.25, 0.625, 0.5, 0.375, 0.5, 0.375, 0.6667, 0.625, 0.6667, 0.625, 0.75, 0.375, 0.75, 0.375, 0.75, 0.625, 0.75, 0.625, 1.0, 0.375, 1.0, 0.125, 0.6667, 0.375, 0.6667, 0.375, 0.75, 0.125, 0.75, 0.625, 0.6667, 0.875, 0.6667, 0.875, 0.75, 0.625, 0.75, 0.625, 0.5, 0.875, 0.5, 0.875, 0.5833, 0.625, 0.5833, 0.625, 0.5833, 0.875, 0.5833, 0.875, 0.6667, 0.625, 0.6667, 0.125, 0.5, 0.375, 0.5, 0.375, 0.5833, 0.125, 0.5833, 0.125, 0.5833, 0.375, 0.5833, 0.375, 0.6667, 0.125, 0.6667, 0.375, 0.5, 0.625, 0.5, 0.625, 0.5833, 0.375, 0.5833, 0.375, 0.5833, 0.625, 0.5833, 0.625, 0.6667, 0.375, 0.6667, 0.375, 0.0, 0.625, 0.0, 0.625, 0.08333, 0.375, 0.08333, 0.375, 0.08333, 0.625, 0.08333, 0.625, 0.1667, 0.375, 0.1667, 0.375, 0.1667, 0.625, 0.1667, 0.625, 0.25, 0.375, 0.25, 0.375, 0.25, 0.625, 0.25, 0.625, 0.5, 0.375, 0.5, 0.375, 0.6667, 0.625, 0.6667, 0.625, 0.75, 0.375, 0.75, 0.375, 0.75, 0.625, 0.75, 0.625, 1.0, 0.375, 1.0, 0.125, 0.6667, 0.375, 0.6667, 0.375, 0.75, 0.125, 0.75, 0.625, 0.6667, 0.875, 0.6667, 0.875, 0.75, 0.625, 0.75, 0.625, 0.5, 0.875, 0.5, 0.875, 0.5833, 0.625, 0.5833, 0.625, 0.5833, 0.875, 0.5833, 0.875, 0.6667, 0.625, 0.6667, 0.125, 0.5, 0.375, 0.5, 0.375, 0.5833, 0.125, 0.5833, 0.125, 0.5833, 0.375, 0.5833, 0.375, 0.6667, 0.125, 0.6667, 0.375, 0.5, 0.625, 0.5, 0.625, 0.5833, 0.375, 0.5833, 0.375, 0.5833, 0.625, 0.5833, 0.625, 0.6667, 0.375, 0.6667, 0.375, 0.0, 0.625, 0.0, 0.625, 0.08333, 0.375, 0.08333, 0.375, 0.08333, 0.625, 0.08333, 0.625, 0.1667, 0.375, 0.1667, 0.375, 0.1667, 0.625, 0.1667, 0.625, 0.25, 0.375, 0.25, 0.375, 0.25, 0.625, 0.25, 0.625, 0.5, 0.375, 0.5, 0.375, 0.6667, 0.625, 0.6667, 0.625, 0.75, 0.375, 0.75, 0.375, 0.75, 0.625, 0.75, 0.625, 1.0, 0.375, 1.0, 0.125, 0.6667, 0.375, 0.6667, 0.375, 0.75, 0.125, 0.75, 0.625, 0.6667, 0.875, 0.6667, 0.875, 0.75, 0.625, 0.75, 0.625, 0.5, 0.875, 0.5, 0.875, 0.5833, 0.625, 0.5833, 0.625, 0.5833, 0.875, 0.5833, 0.875, 0.6667, 0.625, 0.6667, 0.125, 0.5, 0.375, 0.5, 0.375, 0.5833, 0.125, 0.5833, 0.125, 0.5833, 0.375, 0.5833, 0.375, 0.6667, 0.125, 0.6667, 0.375, 0.5, 0.625, 0.5, 0.625, 0.5833, 0.375, 0.5833, 0.375, 0.5833, 0.625, 0.5833, 0.625, 0.6667, 0.375, 0.6667, 0.375, 0.0, 0.625, 0.0, 0.625, 0.08333, 0.375, 0.08333, 0.375, 0.08333, 0.625, 0.08333, 0.625, 0.1667, 0.375, 0.1667, 0.375, 0.1667, 0.625, 0.1667, 0.625, 0.25, 0.375, 0.25, 0.375, 0.25, 0.625, 0.25, 0.625, 0.5, 0.375, 0.5, 0.375, 0.6667, 0.625, 0.6667, 0.625, 0.75, 0.375, 0.75, 0.375, 0.75, 0.625, 0.75, 0.625, 1.0, 0.375, 1.0, 0.125, 0.6667, 0.375, 0.6667, 0.375, 0.75, 0.125, 0.75, 0.625, 0.6667, 0.875, 0.6667, 0.875, 0.75, 0.625, 0.75, 0.625, 0.5, 0.875, 0.5, 0.875, 0.5833, 0.625, 0.5833, 0.625, 0.5833, 0.875, 0.5833, 0.875, 0.6667, 0.625, 0.6667, 0.125, 0.5, 0.375, 0.5, 0.375, 0.5833, 0.125, 0.5833, 0.125, 0.5833, 0.375, 0.5833, 0.375, 0.6667, 0.125, 0.6667, 0.375, 0.5, 0.625, 0.5, 0.625, 0.5833, 0.375, 0.5833, 0.375, 0.5833, 0.625, 0.5833, 0.625, 0.6667, 0.375, 0.6667, 0.375, 0.0, 0.625, 0.0, 0.625, 0.08333, 0.375, 0.08333, 0.375, 0.08333, 0.625, 0.08333, 0.625, 0.1667, 0.375, 0.1667, 0.375, 0.1667, 0.625, 0.1667, 0.625, 0.25, 0.375, 0.25, 0.375, 0.25, 0.625, 0.25, 0.625, 0.5, 0.375, 0.5, 0.375, 0.6667, 0.625, 0.6667, 0.625, 0.75, 0.375, 0.75, 0.375, 0.75, 0.625, 0.75, 0.625, 1.0, 0.375, 1.0, 0.125, 0.6667, 0.375, 0.6667, 0.375, 0.75, 0.125, 0.75, 0.625, 0.6667, 0.875, 0.6667, 0.875, 0.75, 0.625, 0.75, 0.625, 0.5, 0.875, 0.5, 0.875, 0.5833, 0.625, 0.5833, 0.625, 0.5833, 0.875, 0.5833, 0.875, 0.6667, 0.625, 0.6667, 0.125, 0.5, 0.375, 0.5, 0.375, 0.5833, 0.125, 0.5833, 0.125, 0.5833, 0.375, 0.5833, 0.375, 0.6667, 0.125, 0.6667, 0.375, 0.5, 0.625, 0.5, 0.625, 0.5833, 0.375, 0.5833, 0.375, 0.5833, 0.625, 0.5833, 0.625, 0.6667, 0.375, 0.6667, 0.375, 0.0, 0.625, 0.0, 0.625, 0.08333, 0.375, 0.08333, 0.375, 0.08333, 0.625, 0.08333, 0.625, 0.1667, 0.375, 0.1667, 0.375, 0.1667, 0.625, 0.1667, 0.625, 0.25, 0.375, 0.25, 0.375, 0.25, 0.625, 0.25, 0.625, 0.5, 0.375, 0.5, 0.375, 0.6667, 0.625, 0.6667, 0.625, 0.75, 0.375, 0.75, 0.375, 0.75, 0.625, 0.75, 0.625, 1.0, 0.375, 1.0, 0.125, 0.6667, 0.375, 0.6667, 0.375, 0.75, 0.125, 0.75, 0.625, 0.6667, 0.875, 0.6667, 0.875, 0.75, 0.625, 0.75, 0.625, 0.5, 0.875, 0.5, 0.875, 0.5833, 0.625, 0.5833, 0.625, 0.5833, 0.875, 0.5833, 0.875, 0.6667, 0.625, 0.6667, 0.125, 0.5, 0.375, 0.5, 0.375, 0.5833, 0.125, 0.5833, 0.125, 0.5833, 0.375, 0.5833, 0.375, 0.6667, 0.125, 0.6667, 0.375, 0.5, 0.625, 0.5, 0.625, 0.5833, 0.375, 0.5833, 0.375, 0.5833, 0.625, 0.5833, 0.625, 0.6667, 0.375, 0.6667, 0.375, 0.0, 0.625, 0.0, 0.625, 0.08333, 0.375, 0.08333, 0.375, 0.08333, 0.625, 0.08333, 0.625, 0.1667, 0.375, 0.1667, 0.375, 0.1667, 0.625, 0.1667, 0.625, 0.25, 0.375, 0.25, 0.375, 0.25, 0.625, 0.25, 0.625, 0.5, 0.375, 0.5, 0.375, 0.6667, 0.625, 0.6667, 0.625, 0.75, 0.375, 0.75, 0.375, 0.75, 0.625, 0.75, 0.625, 1.0, 0.375, 1.0, 0.125, 0.6667, 0.375, 0.6667, 0.375, 0.75, 0.125, 0.75, 0.625, 0.6667, 0.875, 0.6667, 0.875, 0.75, 0.625, 0.75, 0.625, 0.5, 0.875, 0.5, 0.875, 0.5833, 0.625, 0.5833, 0.625, 0.5833, 0.875, 0.5833, 0.875, 0.6667, 0.625, 0.6667, 0.125, 0.5, 0.375, 0.5, 0.375, 0.5833, 0.125, 0.5833, 0.125, 0.5833, 0.375, 0.5833, 0.375, 0.6667, 0.125, 0.6667, 0.375, 0.5, 0.625, 0.5, 0.625, 0.5833, 0.375, 0.5833, 0.375, 0.5833, 0.625, 0.5833, 0.625, 0.6667, 0.375, 0.6667, 0.375, 0.0, 0.625, 0.0, 0.625, 0.08333, 0.375, 0.08333, 0.375, 0.08333, 0.625, 0.08333, 0.625, 0.1667, 0.375, 0.1667, 0.375, 0.1667, 0.625, 0.1667, 0.625, 0.25, 0.375, 0.25, 0.375, 0.25, 0.625, 0.25, 0.625, 0.5, 0.375, 0.5, 0.375, 0.6667, 0.625, 0.6667, 0.625, 0.75, 0.375, 0.75, 0.375, 0.75, 0.625, 0.75, 0.625, 1.0, 0.375, 1.0, 0.125, 0.6667, 0.375, 0.6667, 0.375, 0.75, 0.125, 0.75, 0.625, 0.6667, 0.875, 0.6667, 0.875, 0.75, 0.625, 0.75, 0.625, 0.5, 0.875, 0.5, 0.875, 0.5833, 0.625, 0.5833, 0.625, 0.5833, 0.875, 0.5833, 0.875, 0.6667, 0.625, 0.6667, 0.125, 0.5, 0.375, 0.5, 0.375, 0.5833, 0.125, 0.5833, 0.125, 0.5833, 0.375, 0.5833, 0.375, 0.6667, 0.125, 0.6667, 0.375, 0.5, 0.625, 0.5, 0.625, 0.5833, 0.375, 0.5833, 0.375, 0.5833, 0.625, 0.5833, 0.625, 0.6667, 0.375, 0.6667, 0.375, 0.0, 0.625, 0.0, 0.625, 0.08333, 0.375, 0.08333, 0.375, 0.08333, 0.625, 0.08333, 0.625, 0.1667, 0.375, 0.1667, 0.375, 0.1667, 0.625, 0.1667, 0.625, 0.25, 0.375, 0.25, 0.375, 0.25, 0.625, 0.25, 0.625, 0.5, 0.375, 0.5, 0.375, 0.6667, 0.625, 0.6667, 0.625, 0.75, 0.375, 0.75, 0.375, 0.75, 0.625, 0.75, 0.625, 1.0, 0.375, 1.0, 0.125, 0.6667, 0.375, 0.6667, 0.375, 0.75, 0.125, 0.75, 0.625, 0.6667, 0.875, 0.6667, 0.875, 0.75, 0.625, 0.75, 0.625, 0.5, 0.875, 0.5, 0.875, 0.5833, 0.625, 0.5833, 0.625, 0.5833, 0.875, 0.5833, 0.875, 0.6667, 0.625, 0.6667, 0.125, 0.5, 0.375, 0.5, 0.375, 0.5833, 0.125, 0.5833, 0.125, 0.5833, 0.375, 0.5833, 0.375, 0.6667, 0.125, 0.6667, 0.375, 0.5, 0.625, 0.5, 0.625, 0.5833, 0.375, 0.5833, 0.375, 0.5833, 0.625, 0.5833, 0.625, 0.6667, 0.375, 0.6667, 0.375, 0.0, 0.625, 0.0, 0.625, 0.08333, 0.375, 0.08333, 0.375, 0.08333, 0.625, 0.08333, 0.625, 0.1667, 0.375, 0.1667, 0.375, 0.1667, 0.625, 0.1667, 0.625, 0.25, 0.375, 0.25, 0.375, 0.25, 0.625, 0.25, 0.625, 0.5, 0.375, 0.5, 0.375, 0.6667, 0.625, 0.6667, 0.625, 0.75, 0.375, 0.75, 0.375, 0.75, 0.625, 0.75, 0.625, 1.0, 0.375, 1.0, 0.125, 0.6667, 0.375, 0.6667, 0.375, 0.75, 0.125, 0.75, 0.625, 0.6667, 0.875, 0.6667, 0.875, 0.75, 0.625, 0.75, 0.625, 0.5, 0.875, 0.5, 0.875, 0.5833, 0.625, 0.5833, 0.625, 0.5833, 0.875, 0.5833, 0.875, 0.6667, 0.625, 0.6667, 0.125, 0.5, 0.375, 0.5, 0.375, 0.5833, 0.125, 0.5833, 0.125, 0.5833, 0.375, 0.5833, 0.375, 0.6667, 0.125, 0.6667, 0.375, 0.5, 0.625, 0.5, 0.625, 0.5833, 0.375, 0.5833, 0.375, 0.5833, 0.625, 0.5833, 0.625, 0.6667, 0.375, 0.6667, 0.375, 0.0, 0.625, 0.0, 0.625, 0.08333, 0.375, 0.08333, 0.375, 0.08333, 0.625, 0.08333, 0.625, 0.1667, 0.375, 0.1667, 0.375, 0.1667, 0.625, 0.1667, 0.625, 0.25, 0.375, 0.25, 0.375, 0.25, 0.625, 0.25, 0.625, 0.5, 0.375, 0.5, 0.375, 0.6667, 0.625, 0.6667, 0.625, 0.75, 0.375, 0.75, 0.375, 0.75, 0.625, 0.75, 0.625, 1.0, 0.375, 1.0, 0.125, 0.6667, 0.375, 0.6667, 0.375, 0.75, 0.125, 0.75, 0.625, 0.6667, 0.875, 0.6667, 0.875, 0.75, 0.625, 0.75, 0.625, 0.5, 0.875, 0.5, 0.875, 0.5833, 0.625, 0.5833, 0.625, 0.5833, 0.875, 0.5833, 0.875, 0.6667, 0.625, 0.6667, 0.125, 0.5, 0.375, 0.5, 0.375, 0.5833, 0.125, 0.5833, 0.125, 0.5833, 0.375, 0.5833, 0.375, 0.6667, 0.125, 0.6667, 0.375, 0.5, 0.625, 0.5, 0.625, 0.5833, 0.375, 0.5833, 0.375, 0.5833, 0.625, 0.5833, 0.625, 0.6667, 0.375, 0.6667, 0.375, 0.0, 0.625, 0.0, 0.625, 0.08333, 0.375, 0.08333, 0.375, 0.08333, 0.625, 0.08333, 0.625, 0.1667, 0.375, 0.1667, 0.375, 0.1667, 0.625, 0.1667, 0.625, 0.25, 0.375, 0.25, 0.375, 0.25, 0.625, 0.25, 0.625, 0.5, 0.375, 0.5, 0.375, 0.6667, 0.625, 0.6667, 0.625, 0.75, 0.375, 0.75, 0.375, 0.75, 0.625, 0.75, 0.625, 1.0, 0.375, 1.0, 0.125, 0.6667, 0.375, 0.6667, 0.375, 0.75, 0.125, 0.75, 0.625, 0.6667, 0.875, 0.6667, 0.875, 0.75, 0.625, 0.75, 0.625, 0.5, 0.875, 0.5, 0.875, 0.5833, 0.625, 0.5833, 0.625, 0.5833, 0.875, 0.5833, 0.875, 0.6667, 0.625, 0.6667, 0.125, 0.5, 0.375, 0.5, 0.375, 0.5833, 0.125, 0.5833, 0.125, 0.5833, 0.375, 0.5833, 0.375, 0.6667, 0.125, 0.6667, 0.375, 0.5, 0.625, 0.5, 0.625, 0.5833, 0.375, 0.5833, 0.375, 0.5833, 0.625, 0.5833, 0.625, 0.6667, 0.375, 0.6667, 0.375, 0.0, 0.625, 0.0, 0.625, 0.08333, 0.375, 0.08333, 0.375, 0.08333, 0.625, 0.08333, 0.625, 0.1667, 0.375, 0.1667, 0.375, 0.1667, 0.625, 0.1667, 0.625, 0.25, 0.375, 0.25, 0.375, 0.25, 0.625, 0.25, 0.625, 0.5, 0.375, 0.5, 0.375, 0.6667, 0.625, 0.6667, 0.625, 0.75, 0.375, 0.75, 0.375, 0.75, 0.625, 0.75, 0.625, 1.0, 0.375, 1.0, 0.125, 0.6667, 0.375, 0.6667, 0.375, 0.75, 0.125, 0.75, 0.625, 0.6667, 0.875, 0.6667, 0.875, 0.75, 0.625, 0.75, 0.625, 0.5, 0.875, 0.5, 0.875, 0.5833, 0.625, 0.5833, 0.625, 0.5833, 0.875, 0.5833, 0.875, 0.6667, 0.625, 0.6667, 0.125, 0.5, 0.375, 0.5, 0.375, 0.5833, 0.125, 0.5833, 0.125, 0.5833, 0.375, 0.5833, 0.375, 0.6667, 0.125, 0.6667, 0.375, 0.5, 0.625, 0.5, 0.625, 0.5833, 0.375, 0.5833, 0.375, 0.5833, 0.625, 0.5833, 0.625, 0.6667, 0.375, 0.6667, 0.375, 0.0, 0.625, 0.0, 0.625, 0.08333, 0.375, 0.08333, 0.375, 0.08333, 0.625, 0.08333, 0.625, 0.1667, 0.375, 0.1667, 0.375, 0.1667, 0.625, 0.1667, 0.625, 0.25, 0.375, 0.25, 0.375, 0.25, 0.625, 0.25, 0.625, 0.5, 0.375, 0.5, 0.375, 0.6667, 0.625, 0.6667, 0.625, 0.75, 0.375, 0.75, 0.375, 0.75, 0.625, 0.75, 0.625, 1.0, 0.375, 1.0, 0.125, 0.6667, 0.375, 0.6667, 0.375, 0.75, 0.125, 0.75, 0.625, 0.6667, 0.875, 0.6667, 0.875, 0.75, 0.625, 0.75, 0.625, 0.5, 0.875, 0.5, 0.875, 0.5833, 0.625, 0.5833, 0.625, 0.5833, 0.875, 0.5833, 0.875, 0.6667, 0.625, 0.6667, 0.125, 0.5, 0.375, 0.5, 0.375, 0.5833, 0.125, 0.5833, 0.125, 0.5833, 0.375, 0.5833, 0.375, 0.6667, 0.125, 0.6667, 0.375, 0.5, 0.625, 0.5, 0.625, 0.5833, 0.375, 0.5833, 0.375, 0.5833, 0.625, 0.5833, 0.625, 0.6667, 0.375, 0.6667, 0.375, 0.0, 0.625, 0.0, 0.625, 0.08333, 0.375, 0.08333, 0.375, 0.08333, 0.625, 0.08333, 0.625, 0.1667, 0.375, 0.1667, 0.375, 0.1667, 0.625, 0.1667, 0.625, 0.25, 0.375, 0.25, 0.375, 0.25, 0.625, 0.25, 0.625, 0.5, 0.375, 0.5, 0.375, 0.6667, 0.625, 0.6667, 0.625, 0.75, 0.375, 0.75, 0.375, 0.75, 0.625, 0.75, 0.625, 1.0, 0.375, 1.0, 0.125, 0.6667, 0.375, 0.6667, 0.375, 0.75, 0.125, 0.75, 0.625, 0.6667, 0.875, 0.6667, 0.875, 0.75, 0.625, 0.75, 0.625, 0.5, 0.875, 0.5, 0.875, 0.5833, 0.625, 0.5833, 0.625, 0.5833, 0.875, 0.5833, 0.875, 0.6667, 0.625, 0.6667, 0.125, 0.5, 0.375, 0.5, 0.375, 0.5833, 0.125, 0.5833, 0.125, 0.5833, 0.375, 0.5833, 0.375, 0.6667, 0.125, 0.6667, 0.375, 0.5, 0.625, 0.5, 0.625, 0.5833, 0.375, 0.5833, 0.375, 0.5833, 0.625, 0.5833, 0.625, 0.6667, 0.375, 0.6667, 0.375, 0.0, 0.625, 0.0, 0.625, 0.08333, 0.375, 0.08333, 0.375, 0.08333, 0.625, 0.08333, 0.625, 0.1667, 0.375, 0.1667, 0.375, 0.1667, 0.625, 0.1667, 0.625, 0.25, 0.375, 0.25, 0.375, 0.25, 0.625, 0.25, 0.625, 0.5, 0.375, 0.5, 0.375, 0.6667, 0.625, 0.6667, 0.625, 0.75, 0.375, 0.75, 0.375, 0.75, 0.625, 0.75, 0.625, 1.0, 0.375, 1.0, 0.125, 0.6667, 0.375, 0.6667, 0.375, 0.75, 0.125, 0.75, 0.625, 0.6667, 0.875, 0.6667, 0.875, 0.75, 0.625, 0.75, 0.625, 0.5, 0.875, 0.5, 0.875, 0.5833, 0.625, 0.5833, 0.625, 0.5833, 0.875, 0.5833, 0.875, 0.6667, 0.625, 0.6667, 0.125, 0.5, 0.375, 0.5, 0.375, 0.5833, 0.125, 0.5833, 0.125, 0.5833, 0.375, 0.5833, 0.375, 0.6667, 0.125, 0.6667, 0.375, 0.5, 0.625, 0.5, 0.625, 0.5833, 0.375, 0.5833, 0.375, 0.5833, 0.625, 0.5833, 0.625, 0.6667, 0.375, 0.6667, 0.375, 0.0, 0.625, 0.0, 0.625, 0.08333, 0.375, 0.08333, 0.375, 0.08333, 0.625, 0.08333, 0.625, 0.1667, 0.375, 0.1667, 0.375, 0.1667, 0.625, 0.1667, 0.625, 0.25, 0.375, 0.25, 0.375, 0.25, 0.625, 0.25, 0.625, 0.5, 0.375, 0.5, 0.375, 0.6667, 0.625, 0.6667, 0.625, 0.75, 0.375, 0.75, 0.375, 0.75, 0.625, 0.75, 0.625, 1.0, 0.375, 1.0, 0.125, 0.6667, 0.375, 0.6667, 0.375, 0.75, 0.125, 0.75, 0.625, 0.6667, 0.875, 0.6667, 0.875, 0.75, 0.625, 0.75, 0.625, 0.5, 0.875, 0.5, 0.875, 0.5833, 0.625, 0.5833, 0.625, 0.5833, 0.875, 0.5833, 0.875, 0.6667, 0.625, 0.6667, 0.125, 0.5, 0.375, 0.5, 0.375, 0.5833, 0.125, 0.5833, 0.125, 0.5833, 0.375, 0.5833, 0.375, 0.6667, 0.125, 0.6667, 0.375, 0.5, 0.625, 0.5, 0.625, 0.5833, 0.375, 0.5833, 0.375, 0.5833, 0.625, 0.5833, 0.625, 0.6667, 0.375, 0.6667, 0.375, 0.0, 0.625, 0.0, 0.625, 0.08333, 0.375, 0.08333, 0.375, 0.08333, 0.625, 0.08333, 0.625, 0.1667, 0.375, 0.1667, 0.375, 0.1667, 0.625, 0.1667, 0.625, 0.25, 0.375, 0.25, 0.375, 0.25, 0.625, 0.25, 0.625, 0.5, 0.375, 0.5, 0.375, 0.6667, 0.625, 0.6667, 0.625, 0.75, 0.375, 0.75, 0.375, 0.75, 0.625, 0.75, 0.625, 1.0, 0.375, 1.0, 0.125, 0.6667, 0.375, 0.6667, 0.375, 0.75, 0.125, 0.75, 0.625, 0.6667, 0.875, 0.6667, 0.875, 0.75, 0.625, 0.75, 0.625, 0.5, 0.875, 0.5, 0.875, 0.5833, 0.625, 0.5833, 0.625, 0.5833, 0.875, 0.5833, 0.875, 0.6667, 0.625, 0.6667, 0.125, 0.5, 0.375, 0.5, 0.375, 0.5833, 0.125, 0.5833, 0.125, 0.5833, 0.375, 0.5833, 0.375, 0.6667, 0.125, 0.6667, 0.375, 0.5, 0.625, 0.5, 0.625, 0.5833, 0.375, 0.5833, 0.375, 0.5833, 0.625, 0.5833, 0.625, 0.6667, 0.375, 0.6667, 0.375, 0.0, 0.625, 0.0, 0.625, 0.08333, 0.375, 0.08333, 0.375, 0.08333, 0.625, 0.08333, 0.625, 0.1667, 0.375, 0.1667, 0.375, 0.1667, 0.625, 0.1667, 0.625, 0.25, 0.375, 0.25, 0.375, 0.25, 0.625, 0.25, 0.625, 0.5, 0.375, 0.5, 0.375, 0.6667, 0.625, 0.6667, 0.625, 0.75, 0.375, 0.75, 0.375, 0.75, 0.625, 0.75, 0.625, 1.0, 0.375, 1.0, 0.125, 0.6667, 0.375, 0.6667, 0.375, 0.75, 0.125, 0.75, 0.625, 0.6667, 0.875, 0.6667, 0.875, 0.75, 0.625, 0.75, 0.625, 0.5, 0.875, 0.5, 0.875, 0.5833, 0.625, 0.5833, 0.625, 0.5833, 0.875, 0.5833, 0.875, 0.6667, 0.625, 0.6667, 0.125, 0.5, 0.375, 0.5, 0.375, 0.5833, 0.125, 0.5833, 0.125, 0.5833, 0.375, 0.5833, 0.375, 0.6667, 0.125, 0.6667, 0.375, 0.5, 0.625, 0.5, 0.625, 0.5833, 0.375, 0.5833, 0.375, 0.5833, 0.625, 0.5833, 0.625, 0.6667, 0.375, 0.6667, 0.375, 0.0, 0.625, 0.0, 0.625, 0.08333, 0.375, 0.08333, 0.375, 0.08333, 0.625, 0.08333, 0.625, 0.1667, 0.375, 0.1667, 0.375, 0.1667, 0.625, 0.1667, 0.625, 0.25, 0.375, 0.25, 0.375, 0.25, 0.625, 0.25, 0.625, 0.5, 0.375, 0.5, 0.375, 0.6667, 0.625, 0.6667, 0.625, 0.75, 0.375, 0.75, 0.375, 0.75, 0.625, 0.75, 0.625, 1.0, 0.375, 1.0, 0.125, 0.6667, 0.375, 0.6667, 0.375, 0.75, 0.125, 0.75, 0.625, 0.6667, 0.875, 0.6667, 0.875, 0.75, 0.625, 0.75, 0.625, 0.5, 0.875, 0.5, 0.875, 0.5833, 0.625, 0.5833, 0.625, 0.5833, 0.875, 0.5833, 0.875, 0.6667, 0.625, 0.6667, 0.125, 0.5, 0.375, 0.5, 0.375, 0.5833, 0.125, 0.5833, 0.125, 0.5833, 0.375, 0.5833, 0.375, 0.6667, 0.125, 0.6667, 0.375, 0.5, 0.625, 0.5, 0.625, 0.5833, 0.375, 0.5833, 0.375, 0.5833, 0.625, 0.5833, 0.625, 0.6667, 0.375, 0.6667, 0.375, 0.0, 0.625, 0.0, 0.625, 0.08333, 0.375, 0.08333, 0.375, 0.08333, 0.625, 0.08333, 0.625, 0.1667, 0.375, 0.1667, 0.375, 0.1667, 0.625, 0.1667, 0.625, 0.25, 0.375, 0.25, 0.375, 0.25, 0.625, 0.25, 0.625, 0.5, 0.375, 0.5, 0.375, 0.6667, 0.625, 0.6667, 0.625, 0.75, 0.375, 0.75, 0.375, 0.75, 0.625, 0.75, 0.625, 1.0, 0.375, 1.0, 0.125, 0.6667, 0.375, 0.6667, 0.375, 0.75, 0.125, 0.75, 0.625, 0.6667, 0.875, 0.6667, 0.875, 0.75, 0.625, 0.75, 0.625, 0.5, 0.875, 0.5, 0.875, 0.5833, 0.625, 0.5833, 0.625, 0.5833, 0.875, 0.5833, 0.875, 0.6667, 0.625, 0.6667, 0.125, 0.5, 0.375, 0.5, 0.375, 0.5833, 0.125, 0.5833, 0.125, 0.5833, 0.375, 0.5833, 0.375, 0.6667, 0.125, 0.6667, 0.375, 0.5, 0.625, 0.5, 0.625, 0.5833, 0.375, 0.5833, 0.375, 0.5833, 0.625, 0.5833, 0.625, 0.6667, 0.375, 0.6667, 0.375, 0.0, 0.625, 0.0, 0.625, 0.08333, 0.375, 0.08333, 0.375, 0.08333, 0.625, 0.08333, 0.625, 0.1667, 0.375, 0.1667, 0.375, 0.1667, 0.625, 0.1667, 0.625, 0.25, 0.375, 0.25, 0.375, 0.25, 0.625, 0.25, 0.625, 0.5, 0.375, 0.5, 0.375, 0.6667, 0.625, 0.6667, 0.625, 0.75, 0.375, 0.75, 0.375, 0.75, 0.625, 0.75, 0.625, 1.0, 0.375, 1.0, 0.125, 0.6667, 0.375, 0.6667, 0.375, 0.75, 0.125, 0.75, 0.625, 0.6667, 0.875, 0.6667, 0.875, 0.75, 0.625, 0.75, 0.625, 0.5, 0.875, 0.5, 0.875, 0.5833, 0.625, 0.5833, 0.625, 0.5833, 0.875, 0.5833, 0.875, 0.6667, 0.625, 0.6667, 0.125, 0.5, 0.375, 0.5, 0.375, 0.5833, 0.125, 0.5833, 0.125, 0.5833, 0.375, 0.5833, 0.375, 0.6667, 0.125, 0.6667, 0.375, 0.5, 0.625, 0.5, 0.625, 0.5833, 0.375, 0.5833, 0.375, 0.5833, 0.625, 0.5833, 0.625, 0.6667, 0.375, 0.6667, 0.375, 0.0, 0.625, 0.0, 0.625, 0.08333, 0.375, 0.08333, 0.375, 0.08333, 0.625, 0.08333, 0.625, 0.1667, 0.375, 0.1667, 0.375, 0.1667, 0.625, 0.1667, 0.625, 0.25, 0.375, 0.25, 0.375, 0.25, 0.625, 0.25, 0.625, 0.5, 0.375, 0.5, 0.375, 0.6667, 0.625, 0.6667, 0.625, 0.75, 0.375, 0.75, 0.375, 0.75, 0.625, 0.75, 0.625, 1.0, 0.375, 1.0, 0.125, 0.6667, 0.375, 0.6667, 0.375, 0.75, 0.125, 0.75, 0.625, 0.6667, 0.875, 0.6667, 0.875, 0.75, 0.625, 0.75, 0.625, 0.5, 0.875, 0.5, 0.875, 0.5833, 0.625, 0.5833, 0.625, 0.5833, 0.875, 0.5833, 0.875, 0.6667, 0.625, 0.6667, 0.125, 0.5, 0.375, 0.5, 0.375, 0.5833, 0.125, 0.5833, 0.125, 0.5833, 0.375, 0.5833, 0.375, 0.6667, 0.125, 0.6667, 0.375, 0.5, 0.625, 0.5, 0.625, 0.5833, 0.375, 0.5833, 0.375, 0.5833, 0.625, 0.5833, 0.625, 0.6667, 0.375, 0.6667, 0.375, 0.0, 0.625, 0.0, 0.625, 0.08333, 0.375, 0.08333, 0.375, 0.08333, 0.625, 0.08333, 0.625, 0.1667, 0.375, 0.1667, 0.375, 0.1667, 0.625, 0.1667, 0.625, 0.25, 0.375, 0.25, 0.375, 0.25, 0.625, 0.25, 0.625, 0.5, 0.375, 0.5, 0.375, 0.6667, 0.625, 0.6667, 0.625, 0.75, 0.375, 0.75, 0.375, 0.75, 0.625, 0.75, 0.625, 1.0, 0.375, 1.0, 0.125, 0.6667, 0.375, 0.6667, 0.375, 0.75, 0.125, 0.75, 0.625, 0.6667, 0.875, 0.6667, 0.875, 0.75, 0.625, 0.75, 0.625, 0.5, 0.875, 0.5, 0.875, 0.5833, 0.625, 0.5833, 0.625, 0.5833, 0.875, 0.5833, 0.875, 0.6667, 0.625, 0.6667, 0.125, 0.5, 0.375, 0.5, 0.375, 0.5833, 0.125, 0.5833, 0.125, 0.5833, 0.375, 0.5833, 0.375, 0.6667, 0.125, 0.6667, 0.375, 0.5, 0.625, 0.5, 0.625, 0.5833, 0.375, 0.5833, 0.375, 0.5833, 0.625, 0.5833, 0.625, 0.6667, 0.375, 0.6667, 0.375, 0.0, 0.625, 0.0, 0.625, 0.08333, 0.375, 0.08333, 0.375, 0.08333, 0.625, 0.08333, 0.625, 0.1667, 0.375, 0.1667, 0.375, 0.1667, 0.625, 0.1667, 0.625, 0.25, 0.375, 0.25, 0.375, 0.25, 0.625, 0.25, 0.625, 0.5, 0.375, 0.5, 0.375, 0.6667, 0.625, 0.6667, 0.625, 0.75, 0.375, 0.75, 0.375, 0.75, 0.625, 0.75, 0.625, 1.0, 0.375, 1.0, 0.125, 0.6667, 0.375, 0.6667, 0.375, 0.75, 0.125, 0.75, 0.625, 0.6667, 0.875, 0.6667, 0.875, 0.75, 0.625, 0.75, 0.625, 0.5, 0.875, 0.5, 0.875, 0.5833, 0.625, 0.5833, 0.625, 0.5833, 0.875, 0.5833, 0.875, 0.6667, 0.625, 0.6667, 0.125, 0.5, 0.375, 0.5, 0.375, 0.5833, 0.125, 0.5833, 0.125, 0.5833, 0.375, 0.5833, 0.375, 0.6667, 0.125, 0.6667, 0.375, 0.5, 0.625, 0.5, 0.625, 0.5833, 0.375, 0.5833, 0.375, 0.5833, 0.625, 0.5833, 0.625, 0.6667, 0.375, 0.6667, 0.375, 0.0, 0.625, 0.0, 0.625, 0.08333, 0.375, 0.08333, 0.375, 0.08333, 0.625, 0.08333, 0.625, 0.1667, 0.375, 0.1667, 0.375, 0.1667, 0.625, 0.1667, 0.625, 0.25, 0.375, 0.25, 0.375, 0.25, 0.625, 0.25, 0.625, 0.5, 0.375, 0.5, 0.375, 0.6667, 0.625, 0.6667, 0.625, 0.75, 0.375, 0.75, 0.375, 0.75, 0.625, 0.75, 0.625, 1.0, 0.375, 1.0, 0.125, 0.6667, 0.375, 0.6667, 0.375, 0.75, 0.125, 0.75, 0.625, 0.6667, 0.875, 0.6667, 0.875, 0.75, 0.625, 0.75, 0.625, 0.5, 0.875, 0.5, 0.875, 0.5833, 0.625, 0.5833, 0.625, 0.5833, 0.875, 0.5833, 0.875, 0.6667, 0.625, 0.6667, 0.125, 0.5, 0.375, 0.5, 0.375, 0.5833, 0.125, 0.5833, 0.125, 0.5833, 0.375, 0.5833, 0.375, 0.6667, 0.125, 0.6667, 0.375, 0.5, 0.625, 0.5, 0.625, 0.5833, 0.375, 0.5833, 0.375, 0.5833, 0.625, 0.5833, 0.625, 0.6667, 0.375, 0.6667, 0.375, 0.0, 0.625, 0.0, 0.625, 0.08333, 0.375, 0.08333, 0.375, 0.08333, 0.625, 0.08333, 0.625, 0.1667, 0.375, 0.1667, 0.375, 0.1667, 0.625, 0.1667, 0.625, 0.25, 0.375, 0.25, 0.375, 0.25, 0.625, 0.25, 0.625, 0.5, 0.375, 0.5, 0.375, 0.6667, 0.625, 0.6667, 0.625, 0.75, 0.375, 0.75, 0.375, 0.75, 0.625, 0.75, 0.625, 1.0, 0.375, 1.0, 0.125, 0.6667, 0.375, 0.6667, 0.375, 0.75, 0.125, 0.75, 0.625, 0.6667, 0.875, 0.6667, 0.875, 0.75, 0.625, 0.75, 0.625, 0.5, 0.875, 0.5, 0.875, 0.5833, 0.625, 0.5833, 0.625, 0.5833, 0.875, 0.5833, 0.875, 0.6667, 0.625, 0.6667, 0.125, 0.5, 0.375, 0.5, 0.375, 0.5833, 0.125, 0.5833, 0.125, 0.5833, 0.375, 0.5833, 0.375, 0.6667, 0.125, 0.6667, 0.375, 0.5, 0.625, 0.5, 0.625, 0.5833, 0.375, 0.5833, 0.375, 0.5833, 0.625, 0.5833, 0.625, 0.6667, 0.375, 0.6667, 0.375, 0.0, 0.625, 0.0, 0.625, 0.08333, 0.375, 0.08333, 0.375, 0.08333, 0.625, 0.08333, 0.625, 0.1667, 0.375, 0.1667, 0.375, 0.1667, 0.625, 0.1667, 0.625, 0.25, 0.375, 0.25, 0.375, 0.25, 0.625, 0.25, 0.625, 0.5, 0.375, 0.5, 0.375, 0.6667, 0.625, 0.6667, 0.625, 0.75, 0.375, 0.75, 0.375, 0.75, 0.625, 0.75, 0.625, 1.0, 0.375, 1.0, 0.125, 0.6667, 0.375, 0.6667, 0.375, 0.75, 0.125, 0.75, 0.625, 0.6667, 0.875, 0.6667, 0.875, 0.75, 0.625, 0.75, 0.625, 0.5, 0.875, 0.5, 0.875, 0.5833, 0.625, 0.5833, 0.625, 0.5833, 0.875, 0.5833, 0.875, 0.6667, 0.625, 0.6667, 0.125, 0.5, 0.375, 0.5, 0.375, 0.5833, 0.125, 0.5833, 0.125, 0.5833, 0.375, 0.5833, 0.375, 0.6667, 0.125, 0.6667, 0.375, 0.5, 0.625, 0.5, 0.625, 0.5833, 0.375, 0.5833, 0.375, 0.5833, 0.625, 0.5833, 0.625, 0.6667, 0.375, 0.6667, 0.375, 0.0, 0.625, 0.0, 0.625, 0.08333, 0.375, 0.08333, 0.375, 0.08333, 0.625, 0.08333, 0.625, 0.1667, 0.375, 0.1667, 0.375, 0.1667, 0.625, 0.1667, 0.625, 0.25, 0.375, 0.25, 0.375, 0.25, 0.625, 0.25, 0.625, 0.5, 0.375, 0.5, 0.375, 0.6667, 0.625, 0.6667, 0.625, 0.75, 0.375, 0.75, 0.375, 0.75, 0.625, 0.75, 0.625, 1.0, 0.375, 1.0, 0.125, 0.6667, 0.375, 0.6667, 0.375, 0.75, 0.125, 0.75, 0.625, 0.6667, 0.875, 0.6667, 0.875, 0.75, 0.625, 0.75, 0.625, 0.5, 0.875, 0.5, 0.875, 0.5833, 0.625, 0.5833, 0.625, 0.5833, 0.875, 0.5833, 0.875, 0.6667, 0.625, 0.6667, 0.125, 0.5, 0.375, 0.5, 0.375, 0.5833, 0.125, 0.5833, 0.125, 0.5833, 0.375, 0.5833, 0.375, 0.6667, 0.125, 0.6667, 0.375, 0.5, 0.625, 0.5, 0.625, 0.5833, 0.375, 0.5833, 0.375, 0.5833, 0.625, 0.5833, 0.625, 0.6667, 0.375, 0.6667, 0.375, 0.0, 0.625, 0.0, 0.625, 0.08333, 0.375, 0.08333, 0.375, 0.08333, 0.625, 0.08333, 0.625, 0.1667, 0.375, 0.1667, 0.375, 0.1667, 0.625, 0.1667, 0.625, 0.25, 0.375, 0.25, 0.375, 0.25, 0.625, 0.25, 0.625, 0.5, 0.375, 0.5, 0.375, 0.6667, 0.625, 0.6667, 0.625, 0.75, 0.375, 0.75, 0.375, 0.75, 0.625, 0.75, 0.625, 1.0, 0.375, 1.0, 0.125, 0.6667, 0.375, 0.6667, 0.375, 0.75, 0.125, 0.75, 0.625, 0.6667, 0.875, 0.6667, 0.875, 0.75, 0.625, 0.75, 0.625, 0.5, 0.875, 0.5, 0.875, 0.5833, 0.625, 0.5833, 0.625, 0.5833, 0.875, 0.5833, 0.875, 0.6667, 0.625, 0.6667, 0.125, 0.5, 0.375, 0.5, 0.375, 0.5833, 0.125, 0.5833, 0.125, 0.5833, 0.375, 0.5833, 0.375, 0.6667, 0.125, 0.6667, 0.375, 0.5, 0.625, 0.5, 0.625, 0.5833, 0.375, 0.5833, 0.375, 0.5833, 0.625, 0.5833, 0.625, 0.6667, 0.375, 0.6667, 0.375, 0.0, 0.625, 0.0, 0.625, 0.08333, 0.375, 0.08333, 0.375, 0.08333, 0.625, 0.08333, 0.625, 0.1667, 0.375, 0.1667])
me_cube_001.materials.append(mat_cream_house04)
me_cube_001.materials.append(mat_roof_house04)
me_cube_001.use_remesh_fix_poles = True
me_cube_001.use_remesh_preserve_attributes = False
me_cube_001.use_mirror_vertex_groups = False
me_cube_001.update()

# ---- objects
ob_light = bpy.data.objects.new('Light', light_light)
ob_camera = bpy.data.objects.new('Camera', cam_camera)
ob_roof01_house04_001 = bpy.data.objects.new('Roof01_house04.001', me_cube_001)

# ---- transforms, parenting, visibility, modifiers, constraints
ob_light.location = (4.076, 1.005, 5.904)
ob_light.rotation_euler = (0.6503, 0.05522, 1.866)
ob_light.lock_rotations_4d = False
ob_light.empty_display_type = 'ARROWS'
ob_light.color = (0.0, 0.0, 0.0, 0.0)
ob_light.lineart.crease_threshold = 0.0
ob_camera.location = (7.359, -6.926, 4.958)
ob_camera.rotation_euler = (1.109, 0.0, 0.8149)
ob_camera.lock_rotations_4d = False
ob_camera.empty_display_type = 'ARROWS'
ob_camera.color = (0.0, 0.0, 0.0, 0.0)
ob_camera.display_type = 'WIRE'
ob_camera.lineart.crease_threshold = 0.0
ob_roof01_house04_001.location = (0.0, 0.0, 0.0)
ob_roof01_house04_001.lineart.crease_threshold = 0.0

# ---- collection membership
col_collection.objects.link(ob_light)
col_collection.objects.link(ob_camera)
col_collection.objects.link(ob_roof01_house04_001)

# ---- scene / render settings (as saved in the file)
scene.camera = ob_camera
scene.frame_start = 1; scene.frame_end = 250; scene.frame_set(0)
scene.render.engine = 'BLENDER_EEVEE_NEXT'
scene.cycles.use_denoising = False
scene.cycles.samples = 128
scene.cycles.sampling_pattern = 'TABULATED_SOBOL'
scene.cycles.use_adaptive_sampling = False
scene.cycles.use_light_tree = False
scene.view_settings.view_transform = 'Filmic'
bpy.context.view_layer.update()
